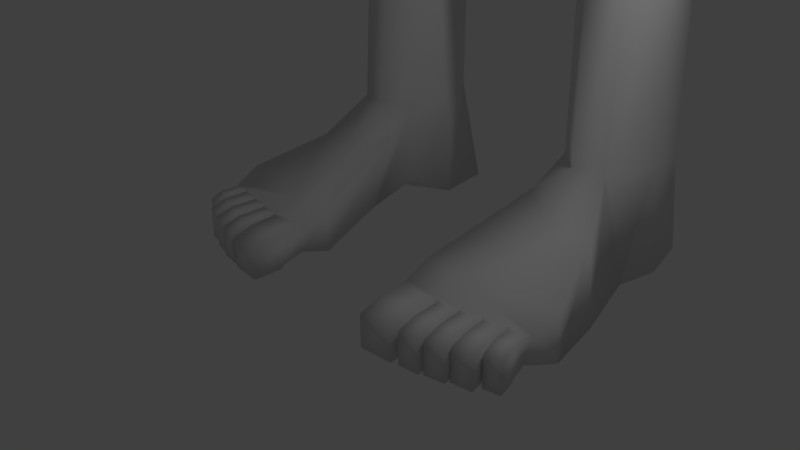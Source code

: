 # Source: FemaleOriginal.blend  (saved by Blender 2.78.0; exported with 4.5.12 LTS)
import bpy
from mathutils import Matrix  # noqa: F401  (used for matrix-valued properties, if any)

bpy.ops.wm.read_factory_settings(use_empty=True)
scene = bpy.context.scene
scene.name = 'Scene'

# ---- collections
col_collection_1 = bpy.data.collections.new('Collection 1'); scene.collection.children.link(col_collection_1)

# ---- materials (node trees are filled in below, after node groups)
mat_material = bpy.data.materials.new('Material')
mat_material.alpha_threshold = 0.0
mat_material.use_transparent_shadow = False
mat_material.roughness = 0.5
mat_material.line_color = (0.0, 0.0, 0.0, 1.0)

# ---- material node trees

# ---- world
world_world = bpy.data.worlds.new('World'); scene.world = world_world
world_world.color = (0.05088, 0.05088, 0.05088)
world_world.use_sun_shadow = False
world_world.sun_shadow_jitter_overblur = 0.0
world_world.cycles.sampling_method = 'MANUAL'

# ---- cameras
cam_camera = bpy.data.cameras.new('Camera')
cam_camera.clip_end = 100.0
cam_camera.lens = 35.0
cam_camera.sensor_width = 32.0
cam_camera.sensor_height = 18.0
cam_camera.ortho_scale = 7.314
cam_camera.dof.focus_distance = 0.0
cam_camera.dof.aperture_fstop = 128.0

# ---- lights
light_lamp = bpy.data.lights.new('Lamp', 'POINT')
light_lamp.transmission_factor = 0.0
light_lamp.cutoff_distance = 30.0
light_lamp.energy = 100.0
light_lamp.shadow_buffer_clip_start = 1.001
light_lamp.shadow_soft_size = 0.1
light_lamp.shadow_maximum_resolution = 0.006
light_lamp.use_absolute_resolution = True

# ---- meshes
me_cube = bpy.data.meshes.new('Cube')
me_cube.from_pydata([(1.032, 1.075, -0.9246), (0.9999, -1.005, -1.72), (1.0, 1.0, 1.0), (1.0, -1.0, 1.0), (1.202, 0.5127, -1.127), (1.256, -0.1076, -1.374), (1.135, -0.6042, -1.63), (0.4727, 1.272, -1.122), (0.0, 1.34, -1.19), (1.217, 1.215, -0.4505), (1.225, 1.225, -1.315e-13), (1.167, 1.167, 0.5246), (0.5246, -1.312, -2.225), (0.0, -1.37, -2.282), (1.167, -1.167, -0.9557), (1.225, -1.225, -0.1427), (1.167, -1.167, 0.521), (1.152, 0.5246, 1.167), (1.179, -7.516e-07, 1.225), (1.152, -0.5246, 1.167), (0.5246, 1.167, 1.167), (0.0, 1.225, 1.225), (0.5246, -1.167, 1.167), (0.0, -1.225, 1.225), (0.6247, 1.463, 0.6725), (0.0, 1.566, 0.724), (1.032, -0.167, -2.329), (0.6628, 1.6, -7.15e-14), (0.0, 1.732, -3.349e-14), (0.3481, 1.517, -2.077), (0.6283, 1.523, -0.6214), (0.0, 1.628, -0.6803), (0.9775, 0.5984, -2.081), (4.573, 0.374, -5.723), (0.3249, -0.1622, -2.865), (2.015, 1.72, -3.429), (1.996, 1.018, -3.161), (2.325, 0.4094, -3.429), (0.4743, 2.329, -3.033), (0.0, 2.439, -3.033), (1.741, 0.4895, -7.635), (0.6697, -0.6865, -3.476), (0.6247, -1.463, -1.326), (0.0, -1.566, -1.363), (4.923, 1.413, -5.573), (0.6628, -1.6, -0.1996), (0.0, -1.732, -0.1607), (0.5433, -0.1981, -3.134), (0.6247, -1.463, 0.6722), (0.0, -1.566, 0.724), (0.7746, 1.279, -1.879), (1.483, 0.6272, -0.6199), (1.476, -0.02921, -0.7311), (1.44, -0.6463, -0.9079), (1.567, 0.6628, -1.568e-13), (1.599, -3.166e-07, -1.728e-13), (1.567, -0.6628, -0.02864), (1.422, 0.6247, 0.6725), (1.433, -4.437e-07, 0.724), (1.422, -0.6247, 0.6725), (0.6725, 0.6247, 1.463), (0.724, -4.525e-07, 1.566), (0.6725, -0.6247, 1.463), (0.0, 0.6628, 1.6), (0.0, -2.275e-07, 1.732), (0.0, -0.6628, 1.6), (0.0, 1.598, -2.145), (0.0, 1.768, -2.811), (0.5636, 1.678, -2.771), (1.498, 1.279, -7.635), (4.524, 1.82, -5.757), (1.302, -0.206, -2.944), (0.6237, -0.1076, -1.908), (0.0, -0.1076, -2.014), (1.249, 0.6548, -2.813), (0.5717, -0.7426, -2.204), (0.0, -0.7863, -2.289), (1.034, 1.414, -2.651), (2.641, 1.57, -4.957), (2.82, 0.9858, -5.097), (2.737, 0.4094, -4.908), (0.4743, 2.329, -5.449), (0.0, 2.439, -5.449), (2.243, 0.4889, -9.231), (1.996, 1.546, -9.16), (1.035, -1.941, -5.296), (1.817, -0.137, -7.635), (0.4743, 1.557, -7.411), (0.0, 1.667, -7.411), (2.063, -0.1848, -9.396), (0.8303, 1.904, -8.991), (0.0, 1.755, -9.231), (2.291, 1.657, -11.35), (1.086, -1.473, -10.98), (0.6858, -1.416, -9.775), (0.0, -1.416, -9.775), (0.006408, 1.289, -12.14), (0.0, 1.357, -12.14), (0.01864, 0.4223, -12.14), (0.0, 0.4836, -12.14), (0.04849, -1.086, -12.14), (0.0, -1.299, -12.06), (0.0, -1.473, -10.54), (1.339, 1.849, -12.07), (0.0, 1.972, -12.07), (2.457, 0.4889, -10.11), (2.106, -0.1848, -10.41), (2.79, 1.221, -13.02), (1.502, -1.435, -13.02), (1.186, 1.838, -13.02), (0.1397, 0.7373, -13.02), (0.2705, -0.6185, -13.02), (2.071, 1.827, -13.02), (2.921, -0.1347, -13.02), (2.387, -1.235, -13.02), (2.49, 1.106, -16.49), (1.587, -0.8093, -16.49), (1.366, 1.55, -16.49), (0.9923, 0.7569, -16.49), (1.084, -0.2204, -16.49), (1.986, 1.695, -16.49), (2.581, 0.1283, -16.49), (2.207, -0.6648, -16.49), (2.49, 1.344, -18.35), (1.587, -0.4862, -18.35), (1.366, 1.789, -18.35), (0.9923, 1.08, -18.35), (1.084, 0.1027, -18.35), (1.986, 1.933, -18.35), (2.581, 0.4514, -18.35), (2.207, -0.3417, -18.35), (2.629, 1.56, -19.61), (1.548, -0.4868, -19.61), (1.283, 2.107, -19.61), (0.8351, 1.44, -19.61), (0.9449, 0.2377, -19.61), (2.026, 2.285, -19.61), (2.738, 0.6666, -19.61), (2.291, -0.3091, -19.61), (2.304, 0.9906, -22.09), (1.64, -0.1778, -22.09), (1.477, 1.262, -22.09), (1.202, 0.7778, -22.09), (1.27, 0.1815, -22.09), (1.933, 1.35, -22.09), (2.371, 0.3943, -22.09), (2.096, -0.0897, -22.09), (2.359, 1.091, -24.56), (1.716, -0.229, -24.56), (1.558, 1.354, -24.56), (1.292, 0.8848, -24.56), (1.357, 0.1194, -24.56), (2.0, 1.44, -24.56), (2.425, 0.513, -24.56), (2.158, -0.1436, -24.56), (1.552, -2.036, -25.47), (0.9629, -1.945, -25.47), (2.841, -1.773, -25.47), (1.552, -2.036, -26.13), (0.9633, -1.945, -26.13), (2.849, -1.769, -26.13), (1.716, 1.735, -26.06), (1.261, 1.468, -26.06), (2.319, 1.468, -26.06), (1.716, 0.687, -26.06), (1.132, 0.625, -26.06), (2.504, 0.7033, -26.06), (1.716, -0.1424, -25.87), (2.503, -0.1011, -25.94), (1.271, -0.03895, -25.71), (1.561, -2.356, -25.62), (2.761, -2.152, -25.62), (0.9879, -2.319, -25.62), (1.561, -2.356, -26.01), (2.761, -2.152, -26.01), (0.9879, -2.319, -26.01), (0.0, 1.902, -6.65), (0.6846, -1.275, -6.258), (0.4743, 1.797, -6.617), (-0.0003524, -1.26, -6.164), (2.085, 1.37, -6.476), (2.293, 0.7141, -6.322), (2.28, 0.1394, -6.088), (0.0, 1.667, -8.118), (0.4743, 1.557, -8.118), (0.6858, -1.416, -9.147), (0.0, -1.416, -9.147), (1.498, 1.279, -8.451), (1.741, 0.4895, -8.451), (1.817, -0.137, -8.451), (2.434, 1.669, -3.429), (2.559, 1.018, -3.237), (2.88, 0.4094, -3.429), (2.88, 0.4094, -4.908), (2.829, 1.018, -5.024), (2.666, 1.537, -4.908), (3.334, 1.783, -3.472), (3.379, 1.264, -3.205), (3.495, 0.6557, -3.322), (4.474, 0.6557, -4.521), (4.512, 1.264, -4.418), (4.313, 1.783, -4.439), (3.589, 0.519, -4.636), (2.963, 1.75, -3.448), (3.399, 1.647, -4.699), (3.154, 0.519, -3.322), (3.074, 1.127, -3.234), (4.648, 1.369, -5.097), (3.061, 1.322, -5.08), (3.078, 0.8411, -5.071), (3.485, 0.515, -5.115), (4.314, 1.695, -5.213), (4.666, 0.888, -5.088), (4.356, 0.5345, -5.191), (3.334, 1.675, -5.168), (6.982, 1.01, -10.87), (5.474, 1.329, -6.79), (4.451, 1.282, -7.337), (4.466, 0.801, -7.325), (4.777, 0.4749, -7.156), (5.163, 1.655, -6.959), (5.49, 0.8479, -6.778), (5.201, 0.4944, -6.93), (4.739, 1.635, -7.185), (5.549, 1.328, -6.931), (4.526, 1.281, -7.478), (4.541, 0.8001, -7.466), (4.852, 0.4741, -7.297), (5.238, 1.654, -7.1), (5.565, 0.8471, -6.919), (5.276, 0.4935, -7.071), (4.814, 1.634, -7.326), (5.945, 1.362, -7.496), (4.773, 1.308, -8.122), (4.791, 0.7575, -8.109), (5.146, 0.384, -7.915), (5.589, 1.735, -7.689), (5.963, 0.8112, -7.482), (5.632, 0.4063, -7.656), (5.103, 1.713, -7.948), (7.087, 0.3448, -10.4), (6.761, 1.144, -9.694), (6.23, 1.12, -9.978), (6.238, 0.8707, -9.972), (6.399, 0.7015, -9.884), (6.599, 1.314, -9.782), (6.769, 0.8951, -9.688), (6.619, 0.7116, -9.767), (6.379, 1.304, -9.899), (6.867, 1.143, -9.894), (6.336, 1.119, -10.18), (6.344, 0.8695, -10.17), (6.505, 0.7003, -10.08), (6.706, 1.312, -9.982), (6.875, 0.8939, -9.888), (6.725, 0.7104, -9.967), (6.486, 1.302, -10.1), (6.89, 1.138, -10.03), (6.359, 1.114, -10.31), (6.367, 0.8647, -10.31), (6.528, 0.6954, -10.22), (6.729, 1.308, -10.12), (6.848, 0.889, -10.1), (6.748, 0.7055, -10.1), (6.509, 1.298, -10.23), (7.254, 1.138, -10.73), (6.723, 1.148, -10.81), (6.731, 0.8644, -10.8), (6.891, 0.6609, -10.71), (7.093, 1.341, -10.82), (7.261, 0.8544, -10.72), (7.085, 0.7083, -10.81), (6.886, 1.288, -10.93), (6.867, 0.3347, -10.51), (7.187, 0.5282, -10.4), (7.407, 0.5263, -10.64), (7.257, 0.3428, -10.72), (7.037, 0.3327, -10.63), (6.571, 1.492, -10.9), (6.397, 1.494, -10.77), (6.547, 1.678, -10.69), (6.721, 1.676, -11.02), (6.767, 1.688, -10.58), (6.941, 1.686, -10.9), (7.116, 0.742, -10.85), (7.029, 0.9966, -10.9), (7.258, 1.105, -10.78), (7.265, 0.8653, -10.77), (7.014, 1.038, -10.91), (6.934, 1.273, -10.95), (7.109, 1.318, -10.86), (7.244, 1.146, -10.79), (7.133, 0.6921, -10.84), (7.281, 0.8154, -10.76), (7.404, 0.5385, -10.69), (7.278, 0.3837, -10.76), (7.086, 1.365, -10.87), (6.912, 1.32, -10.97), (6.772, 1.647, -11.05), (6.958, 1.656, -10.95), (7.57, 0.9831, -11.91), (7.657, 0.7285, -11.86), (7.8, 1.091, -11.79), (7.806, 0.8518, -11.78), (7.475, 1.26, -11.96), (7.556, 1.025, -11.92), (7.65, 1.304, -11.87), (7.785, 1.133, -11.79), (7.712, 0.8047, -11.56), (7.563, 0.6813, -11.64), (7.835, 0.5278, -11.49), (7.708, 0.3729, -11.56), (7.342, 1.31, -11.77), (7.517, 1.354, -11.68), (7.202, 1.637, -11.85), (7.388, 1.645, -11.75), (2.441, 1.789, -4.61), (0.5515, 2.585, -4.924), (0.9502, -1.696, -4.702), (2.816, 0.1839, -4.598), (6.768, -0.2931, -10.17), (6.62, -0.2931, -10.25), (6.996, -0.2931, -10.37), (6.847, -0.2931, -10.45), (7.568, 0.8115, -10.97), (7.539, 0.8122, -10.91), (7.711, 0.8079, -11.23), (7.682, 0.8086, -11.18), (7.534, 0.6853, -11.26), (7.563, 0.6845, -11.31), (7.39, 0.6888, -10.99), (7.419, 0.6881, -11.04), (7.691, 0.5346, -10.9), (7.662, 0.5353, -10.84), (7.834, 0.531, -11.16), (7.805, 0.5317, -11.11), (7.564, 0.3798, -10.96), (7.535, 0.3805, -10.91), (7.707, 0.3762, -11.23), (7.679, 0.3769, -11.18), (7.582, 0.8606, -11.03), (7.553, 0.8614, -10.98), (7.762, 0.8561, -11.37), (7.734, 0.8569, -11.32), (7.727, 1.096, -11.32), (7.756, 1.096, -11.38), (7.547, 1.101, -10.99), (7.576, 1.1, -11.04), (7.433, 0.7373, -11.11), (7.405, 0.738, -11.06), (7.614, 0.7328, -11.45), (7.585, 0.7335, -11.4), (7.346, 0.9919, -11.16), (7.317, 0.9926, -11.11), (7.526, 0.9874, -11.5), (7.498, 0.9881, -11.45), (7.419, 1.313, -11.11), (7.391, 1.314, -11.06), (7.6, 1.309, -11.45), (7.571, 1.309, -11.39), (7.396, 1.265, -11.49), (7.425, 1.264, -11.54), (7.216, 1.269, -11.15), (7.245, 1.268, -11.21), (7.555, 1.142, -11.04), (7.526, 1.143, -10.98), (7.735, 1.137, -11.37), (7.707, 1.138, -11.32), (7.325, 1.034, -11.16), (7.296, 1.034, -11.11), (7.506, 1.029, -11.5), (7.477, 1.03, -11.44), (7.199, 1.316, -11.17), (7.17, 1.317, -11.12), (7.342, 1.313, -11.44), (7.313, 1.314, -11.39), (7.488, 1.358, -11.29), (7.517, 1.358, -11.35), (7.345, 1.362, -11.03), (7.373, 1.361, -11.08), (7.059, 1.643, -11.25), (7.031, 1.644, -11.2), (7.203, 1.64, -11.52), (7.174, 1.641, -11.47), (7.245, 1.652, -11.15), (7.216, 1.653, -11.1), (7.388, 1.648, -11.42), (7.359, 1.649, -11.37), (6.81, 0.05589, -10.05), (6.808, 0.1781, -10.04), (6.652, 0.1781, -10.12), (6.662, 0.05589, -10.12), (7.062, 0.1774, -10.25), (7.038, 0.05589, -10.25), (6.89, 0.05589, -10.32), (6.895, 0.1772, -10.34), (0.0, 2.7, -4.921), (4.029, 0.3496, -5.969), (2.788, 0.2127, -4.585), (2.515, 1.676, -4.626), (4.263, 0.4917, -3.901), (4.442, 1.316, -3.86), (4.092, 1.879, -4.037), (3.547, 0.2574, -4.342), (3.261, 1.909, -4.44), (2.81, 1.236, -14.81), (2.086, 1.831, -14.81), (2.933, -0.03321, -14.81), (1.16, 1.838, -14.81), (0.282, 0.7803, -14.81), (1.487, -1.293, -14.83), (2.413, -1.09, -14.82), (0.4056, -0.4891, -14.82), (2.207, -0.8794, -17.11), (2.207, -0.7717, -17.73), (2.581, 0.3437, -17.73), (2.581, 0.236, -17.11), (0.9923, 0.8646, -17.11), (0.9923, 0.9723, -17.73), (1.084, -0.3272, -17.73), (1.084, -0.4349, -17.11), (1.587, -0.9162, -17.73), (1.587, -1.024, -17.11), (2.49, 0.9059, -17.11), (2.49, 1.014, -17.73), (1.986, 1.602, -17.73), (1.986, 1.495, -17.11), (1.366, 1.458, -17.73), (1.366, 1.35, -17.11), (1.34, 2.472, -9.593), (0.2992, 2.658, -9.593), (0.02184, 2.732, -9.593), (1.584, 2.472, -10.77), (0.8571, 2.791, -11.17), (0.02184, 2.868, -11.37), (0.0, -1.171, -6.264), (0.0, -1.247, -7.356), (1.647, -0.3495, -7.668), (0.731, -1.247, -7.356), (0.724, -1.391, -8.955), (2.025, -0.1238, -6.307), (0.731, -1.171, -6.393), (0.0, -1.391, -8.955), (1.647, -0.3495, -8.34), (0.0, 2.154, -6.138), (0.7132, -1.377, -6.031), (0.4801, 2.047, -6.118), (2.385, 1.456, -5.804), (2.579, 0.847, -5.768), (2.555, 0.2464, -5.582), (0.0, -0.07509, -2.976), (0.1867, -0.1622, -2.865), (0.0, -0.0205, -2.014), (0.2461, -0.1981, -3.134), (0.1999, -1.57, -5.357), (0.3143, -1.459, -5.893), (0.2331, -0.7821, -3.455), (0.0, -0.7651, -3.518), (0.2226, -0.1076, -1.908), (0.0, -0.111, -3.177), (0.0, -1.357, -5.793), (0.0, -1.325, -5.338), (3.61, 1.355, -6.167), (3.63, 0.7562, -6.153), (4.943, 0.8149, -5.559), (3.98, 1.796, -6.003), (1.441, 1.894, -12.23), (0.1087, 1.384, -12.29), (0.09633, 0.4709, -12.56), (0.1346, -1.03, -12.56), (2.288, -0.3572, -10.86), (2.592, 0.3909, -10.56), (1.323, -1.489, -11.47), (2.678, 1.329, -11.72), (1.856, -0.802, -25.11), (1.309, -0.4307, -24.9), (2.432, -0.7273, -25.11), (1.856, -0.8558, -25.99), (2.765, -1.061, -26.02), (1.373, -0.7264, -25.99), (1.861, -2.317, -26.01), (1.86, -2.316, -25.62), (2.16, -2.258, -26.01), (2.162, -2.257, -25.62), (2.464, -2.204, -26.01), (2.466, -2.201, -25.62), (1.54, -2.409, -25.63), (1.002, -2.375, -25.63), (1.002, -2.375, -26.0), (1.54, -2.409, -26.0), (2.715, -2.208, -25.63), (2.483, -2.253, -25.63), (2.481, -2.256, -26.0), (2.715, -2.208, -26.0), (1.856, -2.373, -26.0), (1.856, -2.372, -25.63), (1.577, -2.409, -25.63), (1.577, -2.409, -26.0), (2.159, -2.314, -26.0), (2.16, -2.313, -25.63), (1.879, -2.368, -25.63), (1.88, -2.369, -26.0), (2.461, -2.26, -26.0), (2.463, -2.257, -25.63), (2.181, -2.309, -25.63), (2.179, -2.31, -26.0), (1.057, -3.11, -25.72), (1.521, -3.075, -25.72), (1.057, -3.11, -26.17), (1.521, -3.075, -26.17), (2.535, -2.677, -25.72), (2.767, -2.632, -25.72), (2.533, -2.68, -26.17), (2.767, -2.632, -26.17), (1.89, -3.002, -25.72), (1.891, -3.003, -26.17), (1.611, -3.039, -25.72), (1.611, -3.039, -26.17), (2.211, -2.909, -25.72), (2.209, -2.91, -26.17), (1.93, -2.964, -25.72), (1.93, -2.965, -26.17), (2.51, -2.798, -25.72), (2.509, -2.801, -26.17), (2.228, -2.85, -25.72), (2.226, -2.851, -26.17), (0.9999, -2.657, -25.64), (0.9967, -2.732, -25.64), (1.533, -2.691, -25.64), (1.529, -2.766, -25.64), (0.9967, -2.732, -26.13), (0.9999, -2.657, -26.08), (1.529, -2.766, -26.13), (1.533, -2.691, -26.08), (1.875, -2.741, -25.64), (1.869, -2.666, -25.64), (1.87, -2.667, -26.08), (1.876, -2.742, -26.13), (1.597, -2.778, -25.64), (1.59, -2.703, -25.64), (1.597, -2.778, -26.13), (1.59, -2.703, -26.08), (2.19, -2.667, -25.64), (2.18, -2.593, -25.64), (2.179, -2.594, -26.08), (2.188, -2.669, -26.13), (1.909, -2.722, -25.64), (1.899, -2.648, -25.64), (1.909, -2.723, -26.13), (1.9, -2.649, -26.08), (2.491, -2.576, -25.64), (2.48, -2.501, -25.64), (2.478, -2.504, -26.08), (2.489, -2.579, -26.13), (2.208, -2.628, -25.64), (2.197, -2.554, -25.64), (2.206, -2.629, -26.13), (2.195, -2.555, -26.08), (2.501, -2.435, -25.64), (2.515, -2.509, -25.64), (2.733, -2.39, -25.64), (2.747, -2.464, -25.64), (2.513, -2.512, -26.13), (2.499, -2.438, -26.08), (2.747, -2.464, -26.13), (2.733, -2.39, -26.08), (2.403, -0.5915, -5.189), (2.048, -0.589, -5.918), (1.742, -0.6276, -6.233), (2.227, -0.8473, -4.647), (1.549, -1.644, -4.743), (1.861, -1.704, -5.292), (1.433, -0.9831, -6.16), (0.4534, -1.633, -5.03), (0.496, -1.712, -5.364), (0.4514, -0.7404, -3.466), (1.497, -0.2124, -3.452), (1.083, -0.4496, -3.464), (2.369, -0.6365, -5.598), (1.766, -1.518, -5.849), (0.9947, -1.8, -5.808), (0.4051, -1.586, -5.646), (2.656, 0.3279, -5.245), (2.505, 0.2967, -4.013), (1.737, -0.4399, -4.021), (1.251, -0.8874, -4.063), (0.7974, -1.105, -4.089), (0.4399, -1.133, -4.248), (0.1823, -1.057, -4.406)], [], [(59, 19, 3, 16), (2, 11, 24, 20), (20, 24, 25, 21), (11, 10, 27, 24), (24, 27, 28, 25), (10, 9, 30, 27), (27, 30, 31, 28), (9, 0, 7, 30), (30, 7, 8, 31), (1, 14, 42, 12), (12, 42, 43, 13), (7, 0, 50, 29), (14, 15, 45, 42), (42, 45, 46, 43), (5, 72, 34, 26), (15, 16, 48, 45), (45, 48, 49, 46), (0, 4, 32, 50), (16, 3, 22, 48), (48, 22, 23, 49), (8, 7, 29, 66), (6, 53, 14, 1), (53, 56, 15, 14), (56, 59, 16, 15), (0, 9, 51, 4), (4, 51, 52, 5), (5, 52, 53, 6), (9, 10, 54, 51), (51, 54, 55, 52), (52, 55, 56, 53), (10, 11, 57, 54), (54, 57, 58, 55), (55, 58, 59, 56), (11, 2, 17, 57), (57, 17, 18, 58), (58, 18, 19, 59), (19, 62, 22, 3), (62, 65, 23, 22), (587, 575, 456, 588), (2, 20, 60, 17), (17, 60, 61, 18), (18, 61, 62, 19), (20, 21, 63, 60), (60, 63, 64, 61), (61, 64, 65, 62), (4, 5, 26, 32), (77, 74, 36, 35), (67, 68, 38, 39), (396, 317, 81, 82), (35, 36, 191, 190), (570, 318, 85, 571), (317, 316, 78, 81), (29, 50, 77, 68), (26, 34, 47, 71), (50, 32, 74, 77), (66, 29, 68, 67), (71, 47, 41, 577, 576, 37), (32, 26, 71, 74), (74, 71, 37, 36), (5, 6, 75, 72), (72, 75, 76, 73), (72, 73, 452, 458), (6, 1, 12, 75), (75, 12, 13, 76), (68, 77, 35, 38), (176, 178, 87, 88), (86, 182, 440, 437), (180, 181, 40, 69), (178, 180, 69, 87), (41, 47, 453, 456, 575), (79, 78, 195, 194), (188, 189, 89, 83), (183, 184, 90, 91), (185, 186, 95, 94), (187, 188, 83, 84), (181, 182, 86, 40), (189, 86, 437, 443), (469, 468, 110, 111), (104, 103, 96, 97), (467, 466, 112, 109), (93, 102, 101, 100), (189, 185, 94, 89), (184, 187, 84, 90), (96, 98, 99, 97), (98, 100, 101, 99), (104, 91, 431, 434), (93, 106, 89, 94), (84, 83, 105, 92), (83, 89, 106, 105), (94, 95, 102, 93), (91, 90, 430, 431), (471, 470, 114, 113), (468, 467, 109, 110), (470, 472, 108, 114), (473, 471, 113, 107), (466, 473, 107, 112), (472, 469, 111, 108), (406, 405, 115, 120), (405, 407, 121, 115), (408, 406, 120, 117), (409, 408, 117, 118), (411, 410, 116, 122), (407, 411, 122, 121), (412, 409, 118, 119), (410, 412, 119, 116), (415, 414, 130, 129), (419, 418, 126, 127), (421, 419, 127, 124), (425, 424, 123, 128), (424, 415, 129, 123), (427, 425, 128, 125), (418, 427, 125, 126), (414, 421, 124, 130), (130, 124, 132, 138), (129, 130, 138, 137), (127, 126, 134, 135), (124, 127, 135, 132), (128, 123, 131, 136), (123, 129, 137, 131), (125, 128, 136, 133), (126, 125, 133, 134), (131, 137, 145, 139), (133, 136, 144, 141), (134, 133, 141, 142), (138, 132, 140, 146), (137, 138, 146, 145), (135, 134, 142, 143), (132, 135, 143, 140), (136, 131, 139, 144), (140, 143, 151, 148), (144, 139, 147, 152), (139, 145, 153, 147), (141, 144, 152, 149), (142, 141, 149, 150), (146, 140, 148, 154), (145, 146, 154, 153), (143, 142, 150, 151), (474, 475, 156, 155), (476, 474, 155, 157), (156, 159, 175, 172), (155, 156, 172, 170), (164, 165, 162, 161), (166, 164, 161, 163), (147, 163, 161, 152), (152, 161, 162, 149), (168, 167, 164, 166), (167, 169, 165, 164), (477, 479, 169, 167), (478, 477, 167, 168), (478, 168, 154, 476), (168, 166, 153, 154), (166, 163, 147, 153), (149, 162, 165, 150), (150, 165, 169, 151), (475, 479, 159, 156), (523, 522, 524, 525), (519, 518, 520, 521), (159, 158, 173, 175), (157, 155, 170, 481, 483, 485, 171), (160, 157, 171, 174), (158, 160, 174, 484, 482, 480, 173), (567, 572, 445, 177, 568), (448, 449, 182, 181), (446, 447, 180, 178), (447, 448, 181, 180), (444, 446, 178, 176), (87, 69, 187, 184), (185, 189, 443, 439), (69, 40, 188, 187), (186, 185, 439, 442), (88, 87, 184, 183), (40, 86, 189, 188), (404, 203, 196, 402), (201, 200, 207, 211), (80, 79, 194, 193), (36, 37, 192, 191), (319, 80, 193, 398), (316, 35, 190, 399), (402, 401, 200, 201), (401, 400, 199, 200), (403, 202, 199, 400), (203, 206, 197, 196), (193, 194, 209, 210), (206, 205, 198, 197), (191, 192, 205, 206), (202, 193, 210, 213), (190, 191, 206, 203), (398, 193, 202, 403), (195, 204, 214, 208), (399, 190, 203, 404), (464, 33, 222, 221), (463, 462, 217, 218), (70, 44, 216, 220), (33, 397, 219, 222), (200, 199, 212, 207), (204, 201, 211, 214), (194, 195, 208, 209), (199, 202, 213, 212), (220, 216, 224, 228), (222, 219, 227, 230), (223, 220, 228, 231), (219, 218, 226, 227), (462, 465, 223, 217), (44, 464, 221, 216), (397, 463, 218, 219), (465, 70, 220, 223), (227, 226, 234, 235), (224, 229, 237, 232), (225, 231, 239, 233), (229, 230, 238, 237), (218, 217, 225, 226), (221, 222, 230, 229), (217, 223, 231, 225), (216, 221, 229, 224), (233, 239, 248, 242), (237, 238, 247, 246), (234, 233, 242, 243), (236, 232, 241, 245), (231, 228, 236, 239), (230, 227, 235, 238), (228, 224, 232, 236), (226, 225, 233, 234), (243, 242, 250, 251), (245, 241, 249, 253), (247, 244, 252, 255), (248, 245, 253, 256), (232, 237, 246, 241), (235, 234, 243, 244), (239, 236, 245, 248), (238, 235, 244, 247), (255, 252, 260, 263), (256, 253, 261, 264), (252, 251, 259, 260), (249, 254, 262, 257), (246, 247, 255, 254), (242, 248, 256, 250), (241, 246, 254, 249), (244, 243, 251, 252), (260, 259, 267, 268), (257, 262, 270, 265), (266, 258, 279, 278), (268, 271, 276, 277), (253, 249, 257, 261), (251, 250, 258, 259), (254, 255, 263, 262), (250, 256, 264, 258), (267, 266, 272, 215), (268, 267, 215, 271), (258, 264, 280, 279), (270, 262, 274, 275), (261, 257, 265, 269), (259, 258, 266, 267), (274, 240, 276, 275), (240, 273, 277, 276), (260, 268, 277, 273), (262, 263, 240, 274), (394, 393, 322, 323), (279, 280, 281, 278), (280, 282, 283, 281), (272, 266, 278, 281), (261, 269, 283, 282), (264, 261, 282, 280), (342, 350, 301, 303), (215, 285, 284, 271), (265, 286, 285, 215), (270, 287, 286, 265), (271, 284, 287, 270), (374, 382, 314, 312), (272, 289, 288, 215), (269, 290, 289, 272), (265, 291, 290, 269), (215, 288, 291, 265), (358, 366, 307, 306), (270, 293, 292, 271), (275, 294, 293, 270), (276, 295, 294, 275), (271, 292, 295, 276), (326, 334, 310, 308), (272, 297, 296, 269), (281, 298, 297, 272), (283, 299, 298, 281), (269, 296, 299, 283), (301, 300, 302, 303), (305, 304, 306, 307), (309, 308, 310, 311), (313, 312, 314, 315), (338, 329, 309, 311), (370, 361, 304, 305), (386, 377, 313, 315), (354, 345, 302, 300), (287, 284, 349, 341), (297, 298, 381, 373), (336, 331, 328, 339), (384, 379, 376, 387), (290, 291, 365, 357), (368, 363, 360, 371), (352, 347, 344, 355), (294, 295, 337, 333), (295, 292, 330, 337), (332, 336, 339, 335), (334, 338, 311, 310), (331, 324, 327, 328), (292, 293, 325, 330), (329, 326, 308, 309), (324, 332, 335, 327), (284, 285, 353, 349), (285, 286, 346, 353), (348, 352, 355, 351), (350, 354, 300, 301), (347, 340, 343, 344), (286, 287, 341, 346), (345, 342, 303, 302), (340, 348, 351, 343), (291, 288, 369, 365), (288, 289, 362, 369), (364, 368, 371, 367), (366, 370, 305, 307), (363, 356, 359, 360), (289, 290, 357, 362), (361, 358, 306, 304), (356, 364, 367, 359), (298, 299, 385, 381), (299, 296, 378, 385), (380, 384, 387, 383), (382, 386, 315, 314), (379, 372, 375, 376), (296, 297, 373, 378), (377, 374, 312, 313), (372, 380, 383, 375), (260, 273, 395, 390), (263, 260, 390, 389), (273, 240, 392, 395), (393, 388, 320, 322), (320, 321, 323, 322), (240, 263, 389, 392), (391, 394, 323, 321), (195, 399, 404, 204), (331, 336, 337, 330), (329, 338, 339, 328), (336, 332, 333, 337), (338, 334, 335, 339), (332, 324, 325, 333), (334, 326, 327, 335), (324, 331, 330, 325), (326, 329, 328, 327), (347, 352, 353, 346), (345, 354, 355, 344), (352, 348, 349, 353), (354, 350, 351, 355), (348, 340, 341, 349), (350, 342, 343, 351), (340, 347, 346, 341), (342, 345, 344, 343), (363, 368, 369, 362), (361, 370, 371, 360), (368, 364, 365, 369), (370, 366, 367, 371), (364, 356, 357, 365), (366, 358, 359, 367), (356, 363, 362, 357), (358, 361, 360, 359), (379, 384, 385, 378), (377, 386, 387, 376), (384, 380, 381, 385), (386, 382, 383, 387), (380, 372, 373, 381), (382, 374, 375, 383), (372, 379, 378, 373), (374, 377, 376, 375), (293, 294, 333, 325), (389, 390, 391, 388), (393, 394, 395, 392), (394, 391, 390, 395), (388, 393, 392, 389), (388, 391, 321, 320), (192, 398, 403, 205), (205, 403, 400, 198), (197, 198, 400, 401), (196, 197, 401, 402), (78, 316, 399, 195), (37, 583, 319, 398, 192), (204, 404, 402, 201), (47, 34, 451, 453), (38, 35, 316, 317), (585, 577, 41, 586), (39, 38, 317, 396), (108, 111, 412, 410), (111, 110, 409, 412), (113, 114, 411, 407), (114, 108, 410, 411), (110, 109, 408, 409), (109, 112, 406, 408), (107, 113, 407, 405), (112, 107, 405, 406), (122, 116, 422, 413), (413, 422, 421, 414), (118, 117, 428, 417), (417, 428, 427, 418), (117, 120, 426, 428), (428, 426, 425, 427), (115, 121, 416, 423), (423, 416, 415, 424), (120, 115, 423, 426), (426, 423, 424, 425), (116, 119, 420, 422), (422, 420, 419, 421), (119, 118, 417, 420), (420, 417, 418, 419), (121, 122, 413, 416), (416, 413, 414, 415), (430, 429, 432, 433), (431, 430, 433, 434), (84, 92, 432, 429), (103, 104, 434, 433), (92, 103, 433, 432), (90, 84, 429, 430), (441, 435, 436, 438), (440, 441, 438, 437), (437, 438, 439, 443), (438, 436, 442, 439), (177, 179, 435, 441), (182, 568, 177, 441, 440), (82, 81, 446, 444), (455, 460, 179, 177, 445), (78, 79, 448, 447), (81, 78, 447, 446), (79, 80, 582, 449, 448), (579, 580, 445, 572), (458, 452, 450, 451), (451, 450, 459, 453), (453, 459, 457, 456), (454, 461, 460, 455), (456, 457, 461, 454, 588), (574, 573, 454), (34, 72, 458, 451), (214, 211, 70, 465), (210, 209, 463, 397), (207, 212, 464, 44), (208, 214, 465, 462), (213, 210, 397, 33), (211, 207, 44, 70), (209, 208, 462, 463), (212, 213, 33, 464), (93, 100, 469, 472), (103, 92, 473, 466), (92, 105, 471, 473), (106, 93, 472, 470), (98, 96, 467, 468), (105, 106, 470, 471), (96, 103, 466, 467), (100, 98, 468, 469), (151, 169, 479, 475), (160, 478, 476, 157), (160, 158, 477, 478), (158, 159, 479, 477), (154, 148, 474, 476), (148, 151, 475, 474), (515, 514, 516, 517), (511, 510, 512, 513), (507, 506, 508, 509), (564, 561, 511, 513), (172, 487, 486, 170), (175, 488, 487, 172), (173, 489, 488, 175), (170, 486, 489, 173), (495, 496, 539, 535), (485, 491, 490, 171), (484, 492, 491, 485), (174, 493, 492, 484), (171, 490, 493, 174), (532, 529, 507, 509), (481, 495, 494, 480), (170, 496, 495, 481), (173, 497, 496, 170), (480, 494, 497, 173), (491, 492, 563, 558), (483, 499, 498, 482), (481, 500, 499, 483), (480, 501, 500, 481), (482, 498, 501, 480), (487, 488, 531, 526), (485, 503, 502, 484), (483, 504, 503, 485), (482, 505, 504, 483), (484, 502, 505, 482), (499, 500, 547, 543), (537, 534, 514, 515), (494, 495, 535, 536), (503, 504, 555, 551), (498, 499, 543, 544), (489, 486, 528, 533), (545, 542, 518, 519), (502, 503, 551, 552), (493, 490, 560, 565), (553, 550, 522, 523), (497, 494, 536, 541), (561, 559, 510, 511), (501, 498, 544, 549), (505, 502, 552, 557), (488, 489, 533, 531), (530, 532, 509, 508), (527, 530, 508, 506), (486, 487, 526, 528), (496, 497, 541, 539), (538, 540, 517, 516), (534, 538, 516, 514), (540, 537, 515, 517), (500, 501, 549, 547), (546, 548, 521, 520), (542, 546, 520, 518), (548, 545, 519, 521), (504, 505, 557, 555), (554, 556, 525, 524), (550, 554, 524, 522), (556, 553, 523, 525), (492, 493, 565, 563), (562, 564, 513, 512), (559, 562, 512, 510), (490, 491, 558, 560), (529, 532, 533, 528), (532, 530, 531, 533), (527, 529, 528, 526), (530, 527, 526, 531), (537, 540, 541, 536), (540, 538, 539, 541), (538, 534, 535, 539), (534, 537, 536, 535), (545, 548, 549, 544), (548, 546, 547, 549), (546, 542, 543, 547), (542, 545, 544, 543), (553, 556, 557, 552), (556, 554, 555, 557), (554, 550, 551, 555), (550, 553, 552, 551), (561, 564, 565, 560), (564, 562, 563, 565), (559, 561, 560, 558), (562, 559, 558, 563), (529, 527, 506, 507), (582, 578, 567, 449), (449, 567, 568, 182), (319, 569, 566, 80), (569, 570, 571, 566), (578, 579, 572, 567), (580, 581, 455, 445), (85, 318, 573, 574), (586, 41, 575, 587), (584, 585, 570, 569), (583, 584, 569, 319), (80, 566, 578, 582), (566, 571, 579, 578), (571, 85, 580, 579), (85, 574, 581, 580), (581, 574, 454, 455), (573, 587, 588, 454), (318, 586, 587, 573), (570, 585, 586, 318), (576, 577, 585, 584), (37, 576, 584, 583)])
me_cube.polygons.foreach_set('use_smooth', [1, 1, 1, 1, 1, 1, 1, 1, 1, 1, 1, 1, 1, 1, 1, 1, 1, 1, 1, 1, 1, 1, 1, 1, 1, 1, 1, 1, 1, 1, 1, 1, 1, 1, 1, 1, 1, 1, 1, 1, 1, 1, 1, 1, 1, 1, 1, 1, 1, 1, 1, 1, 1, 1, 1, 1, 1, 1, 1, 1, 1, 1, 1, 1, 1, 1, 1, 1, 1, 1, 1, 1, 1, 1, 1, 1, 1, 1, 1, 1, 1, 1, 1, 1, 1, 1, 1, 1, 1, 1, 1, 1, 1, 1, 1, 1, 1, 1, 1, 1, 1, 1, 1, 1, 1, 1, 1, 1, 1, 1, 1, 1, 1, 1, 1, 1, 1, 1, 1, 1, 1, 1, 1, 1, 1, 1, 1, 1, 1, 1, 1, 1, 1, 1, 1, 1, 1, 1, 1, 1, 1, 1, 1, 1, 1, 1, 1, 1, 1, 1, 1, 1, 1, 1, 1, 1, 1, 1, 1, 1, 1, 1, 1, 1, 1, 1, 1, 1, 1, 1, 1, 1, 1, 1, 1, 1, 1, 1, 1, 1, 1, 1, 1, 1, 1, 1, 1, 1, 1, 1, 1, 1, 1, 1, 1, 1, 1, 1, 1, 1, 1, 1, 1, 1, 1, 1, 1, 1, 1, 1, 1, 1, 1, 1, 1, 1, 1, 1, 1, 1, 1, 1, 1, 1, 1, 1, 1, 1, 1, 1, 1, 1, 1, 1, 1, 1, 1, 1, 1, 1, 1, 1, 1, 1, 1, 1, 1, 1, 1, 1, 1, 1, 1, 1, 1, 1, 1, 1, 1, 1, 1, 1, 1, 1, 1, 1, 1, 1, 1, 1, 1, 1, 1, 1, 1, 1, 1, 1, 1, 1, 1, 1, 1, 1, 1, 1, 1, 1, 1, 1, 1, 1, 1, 1, 1, 1, 1, 1, 1, 1, 1, 1, 1, 1, 1, 1, 1, 1, 1, 1, 1, 1, 1, 1, 1, 1, 1, 1, 1, 1, 1, 1, 1, 1, 1, 1, 1, 1, 1, 1, 1, 1, 1, 1, 1, 1, 1, 1, 1, 1, 1, 1, 1, 1, 1, 1, 1, 1, 1, 1, 1, 1, 1, 1, 1, 1, 1, 1, 1, 1, 1, 1, 1, 1, 1, 1, 1, 1, 1, 1, 1, 1, 1, 1, 1, 1, 1, 1, 1, 1, 1, 1, 1, 1, 1, 1, 1, 1, 1, 1, 1, 1, 1, 1, 1, 1, 1, 1, 1, 1, 1, 1, 1, 1, 1, 1, 1, 1, 1, 1, 0, 0, 1, 1, 1, 1, 1, 1, 1, 1, 1, 1, 1, 1, 1, 1, 1, 1, 1, 1, 1, 1, 1, 1, 1, 1, 1, 1, 1, 1, 1, 1, 1, 1, 1, 1, 1, 1, 1, 1, 1, 1, 1, 1, 1, 1, 1, 1, 1, 1, 1, 1, 1, 1, 1, 1, 1, 1, 1, 1, 1, 1, 1, 1, 1, 1, 1, 1, 1, 1, 1, 1, 1, 1, 1, 1, 1, 1, 1, 1, 1, 1, 1, 1, 1, 1, 1, 1, 1, 1, 1, 1, 1, 1, 1, 1, 1, 1, 1, 1, 1, 1, 1, 1, 1, 1, 1, 1, 1, 1, 1, 1, 1, 1, 1, 1, 1, 1, 1, 1, 1, 1, 1, 1, 1, 1, 1, 1, 1, 1, 1, 1, 1, 1, 1, 1, 1, 1, 1, 1, 1, 1, 1, 1, 1, 1, 1, 1, 1, 1])
me_cube.materials.append(mat_material)
me_cube.use_remesh_preserve_volume = False
me_cube.use_remesh_preserve_attributes = False
me_cube.use_mirror_vertex_groups = False
me_cube.update()
arm_armature_001 = bpy.data.armatures.new('Armature.001')  # bones are not reproduced

# ---- objects
ob_lamp = bpy.data.objects.new('Lamp', light_lamp)
ob_camera = bpy.data.objects.new('Camera', cam_camera)
ob_metarig_001 = bpy.data.objects.new('metarig.001', arm_armature_001)
ob_cube = bpy.data.objects.new('Cube', me_cube)

# ---- transforms, parenting, visibility, modifiers, constraints
ob_lamp.location = (4.076, 1.005, 5.904)
ob_lamp.rotation_euler = (0.6503, 0.05522, 1.866)
ob_lamp.lock_rotations_4d = False
ob_lamp.empty_display_type = 'ARROWS'
ob_lamp.color = (0.0, 0.0, 0.0, 0.0)
ob_lamp.lineart.crease_threshold = 0.0
ob_camera.location = (7.481, -6.508, 5.344)
ob_camera.rotation_euler = (1.109, 0.0, 0.8149)
ob_camera.lock_rotations_4d = False
ob_camera.empty_display_type = 'ARROWS'
ob_camera.color = (0.0, 0.0, 0.0, 0.0)
ob_camera.display_type = 'WIRE'
ob_camera.lineart.crease_threshold = 0.0
ob_metarig_001.location = (0.0, 1.993, 17.0)
ob_metarig_001.show_in_front = True
ob_metarig_001.lineart.crease_threshold = 0.0
ob_cube.parent = ob_metarig_001
ob_cube.matrix_parent_inverse = Matrix(((1.0, 0.0, 0.0, -0.0), (0.0, 1.0, 0.0, 0.00679), (0.0, 0.0, 1.0, -17.5), (0.0, 0.0, 0.0, 1.0)))
ob_cube.location = (0.0, 0.03774, 26.26)
ob_cube.lock_rotations_4d = False
ob_cube.empty_display_type = 'ARROWS'
ob_cube.lineart.crease_threshold = 0.0
_vg = ob_cube.vertex_groups.new(name='hips')
for _i, _w in zip([40, 69, 83, 84, 86, 87, 88, 89, 90, 91, 92, 93, 94, 95, 96, 97, 98, 99, 100, 101, 102, 103, 104, 105, 106, 108, 109, 110, 111, 176, 178, 183, 184, 185, 186, 187, 188, 189, 429, 430, 431, 432, 433, 434, 436, 437, 438, 439, 442, 443, 466, 467, 468, 469, 470, 472], [0.0196, 0.03947, 0.1297, 0.1561, 0.01832, 0.06641, 0.07161, 0.35, 0.4404, 0.6146, 0.05001, 0.4622, 0.5333, 0.4984, 0.7616, 0.8191, 0.2793, 0.286, 0.2569, 0.3176, 0.5329, 0.2289, 0.743, 0.03924, 0.1398, 0.03221, 0.09106, 0.0707, 0.05545, 0.02006, 0.007645, 0.1554, 0.1595, 0.2518, 0.2905, 0.09346, 0.07691, 0.1102, 0.2961, 0.5695, 0.651, 0.2537, 0.5348, 0.6841, 0.02172, 0.0173, 0.01102, 0.1344, 0.1598, 0.08952, 0.09027, 0.4173, 0.1987, 0.1543, 0.06541, 0.1767]): _vg.add([_i], _w, 'REPLACE')
_vg = ob_cube.vertex_groups.new(name='spine')
for _i, _w in zip([40, 69, 78, 79, 80, 81, 82, 83, 84, 85, 86, 87, 88, 89, 90, 91, 93, 94, 95, 100, 101, 102, 105, 106, 176, 177, 178, 179, 180, 181, 182, 183, 184, 185, 186, 187, 188, 189, 317, 318, 396, 429, 430, 431, 432, 433, 434, 435, 436, 437, 438, 439, 440, 441, 442, 443, 444, 445, 446, 447, 448, 449, 454, 455, 460, 461, 472, 566, 567, 568, 569, 570, 571, 572, 573, 574, 578, 579, 580, 581, 582, 588], [0.633, 0.6084, 0.03271, 0.02305, 0.01694, 0.07719, 0.09256, 0.2202, 0.1735, 0.05687, 0.6496, 0.5818, 0.5418, 0.2424, 0.2548, 0.1437, 0.08077, 0.2635, 0.3135, 0.01421, 0.03214, 0.1349, 0.038, 0.06968, 0.2886, 0.1596, 0.2655, 0.1633, 0.2345, 0.2078, 0.1829, 0.6015, 0.6113, 0.6105, 0.568, 0.5923, 0.6107, 0.658, 0.02493, 0.02281, 0.03997, 0.09578, 0.09567, 0.08364, 0.02302, 0.008222, 0.01264, 0.236, 0.7247, 0.6854, 0.7482, 0.7416, 0.2735, 0.225, 0.7129, 0.7162, 0.1646, 0.1209, 0.144, 0.1103, 0.0934, 0.09561, 0.04838, 0.1038, 0.1207, 0.02781, 0.008689, 0.05329, 0.1181, 0.1615, 0.01338, 0.02076, 0.05603, 0.1189, 0.03324, 0.06084, 0.08054, 0.0833, 0.08239, 0.08308, 0.06306, 0.000975]): _vg.add([_i], _w, 'REPLACE')
_vg = ob_cube.vertex_groups.new(name='chest')
for _i, _w in zip([1, 6, 12, 13, 26, 32, 34, 35, 37, 38, 39, 40, 41, 47, 67, 68, 69, 71, 72, 73, 74, 75, 76, 78, 79, 80, 81, 82, 83, 85, 86, 87, 88, 90, 91, 176, 177, 178, 179, 180, 181, 182, 183, 184, 185, 186, 187, 188, 189, 193, 194, 195, 316, 317, 318, 319, 396, 398, 399, 435, 436, 437, 438, 439, 440, 441, 442, 443, 444, 445, 446, 447, 448, 449, 450, 451, 452, 453, 454, 455, 456, 457, 458, 459, 460, 461, 566, 567, 568, 569, 570, 571, 572, 573, 574, 575, 576, 577, 578, 579, 580, 581, 582, 583, 584, 585, 586, 587, 588], [0.007554, 0.002646, 0.04899, 0.05557, 0.1375, 0.0235, 0.3769, 0.004719, 0.01635, 0.123, 0.1529, 0.2025, 0.4187, 0.273, 0.03682, 0.0155, 0.214, 0.1064, 0.1361, 0.1462, 0.003088, 0.07778, 0.08655, 0.2084, 0.1835, 0.2157, 0.6461, 0.6443, 0.00234, 0.8048, 0.2145, 0.2557, 0.2867, 0.04155, 0.002485, 0.5514, 0.7717, 0.5812, 0.7771, 0.5449, 0.5499, 0.5966, 0.129, 0.11, 0.01663, 0.01818, 0.08343, 0.07587, 0.0665, 0.08483, 0.109, 0.07123, 0.1529, 0.5455, 0.7822, 0.1736, 0.5561, 0.08307, 0.05715, 0.7133, 0.2097, 0.2045, 0.1878, 0.05457, 0.6034, 0.7171, 0.05909, 0.08843, 0.6422, 0.796, 0.6616, 0.4924, 0.439, 0.4852, 0.553, 0.5169, 0.1867, 0.5659, 0.8269, 0.8145, 0.6814, 0.7347, 0.1833, 0.6118, 0.8079, 0.813, 0.5746, 0.6645, 0.6986, 0.5205, 0.7191, 0.7508, 0.7566, 0.8146, 0.8227, 0.6251, 0.1934, 0.2967, 0.623, 0.7609, 0.8076, 0.8193, 0.3796, 0.1229, 0.3055, 0.564, 0.6899, 0.7532, 0.7762]): _vg.add([_i], _w, 'REPLACE')
_vg = ob_cube.vertex_groups.new(name='neck')
for _i, _w in zip([0, 1, 4, 5, 6, 7, 8, 9, 10, 12, 13, 14, 26, 27, 28, 29, 30, 31, 32, 34, 35, 38, 39, 41, 42, 43, 47, 50, 51, 52, 53, 54, 66, 67, 68, 71, 72, 73, 74, 75, 76, 77, 81, 82, 317, 396, 444, 450, 451, 452, 453, 458, 459], [0.1504, 0.07053, 0.1534, 0.1517, 0.09169, 0.1748, 0.1961, 0.06295, 0.01622, 0.07813, 0.08797, 0.03034, 0.3686, 0.02504, 0.03894, 0.7719, 0.07583, 0.09185, 0.5452, 0.1997, 0.02796, 0.2816, 0.4455, 0.006445, 0.03355, 0.03735, 0.06642, 0.6802, 0.06143, 0.05675, 0.04541, 0.00762, 0.7888, 0.7229, 0.6654, 0.08523, 0.1657, 0.2293, 0.1308, 0.1098, 0.1329, 0.2975, 0.0409, 0.05902, 0.08943, 0.1255, 0.01197, 0.1252, 0.14, 0.3121, 0.06308, 0.2964, 0.06353]): _vg.add([_i], _w, 'REPLACE')
_vg = ob_cube.vertex_groups.new(name='head')
for _i, _w in zip([0, 1, 2, 3, 4, 5, 6, 7, 8, 9, 10, 11, 12, 13, 14, 15, 16, 17, 18, 19, 20, 21, 22, 23, 24, 25, 26, 27, 28, 29, 30, 31, 32, 34, 42, 43, 45, 46, 47, 48, 49, 50, 51, 52, 53, 54, 55, 56, 57, 58, 59, 60, 61, 62, 63, 64, 65, 66, 67, 68, 71, 72, 73, 74, 75, 76, 77, 450, 451, 452, 453, 458, 459], [0.8201, 0.8677, 0.9862, 0.9913, 0.8027, 0.7739, 0.8405, 0.7972, 0.7771, 0.9234, 0.9595, 0.9779, 0.8333, 0.8155, 0.929, 0.9692, 0.9853, 0.9902, 0.9927, 0.9929, 0.9876, 0.9872, 0.9937, 0.9943, 0.9773, 0.9748, 0.2461, 0.9557, 0.9483, 0.1386, 0.9112, 0.8944, 0.2222, 0.1594, 0.919, 0.9126, 0.969, 0.9679, 0.05148, 0.987, 0.9868, 0.1908, 0.9208, 0.9198, 0.9243, 0.9629, 0.9666, 0.9687, 0.982, 0.9854, 0.9858, 0.9935, 0.9965, 0.9968, 0.9942, 0.9982, 0.9987, 0.1197, 0.01692, 0.01585, 0.05493, 0.5938, 0.5347, 0.03947, 0.7529, 0.7215, 0.03313, 0.1224, 0.1348, 0.3969, 0.05621, 0.4083, 0.05814]): _vg.add([_i], _w, 'REPLACE')
_vg = ob_cube.vertex_groups.new(name='shoulder.L')
for _i, _w in zip([0, 1, 4, 5, 6, 7, 12, 13, 26, 29, 32, 34, 35, 36, 37, 38, 39, 40, 41, 47, 50, 66, 67, 68, 69, 71, 72, 73, 74, 75, 76, 77, 78, 79, 80, 81, 82, 85, 87, 88, 176, 177, 178, 179, 180, 181, 182, 190, 191, 192, 193, 194, 195, 196, 197, 198, 202, 203, 204, 205, 206, 208, 209, 316, 317, 318, 319, 396, 398, 399, 400, 401, 402, 403, 404, 440, 441, 444, 445, 446, 447, 448, 449, 450, 451, 452, 453, 454, 455, 456, 457, 458, 459, 460, 461, 566, 567, 568, 569, 570, 571, 572, 573, 574, 575, 576, 577, 578, 579, 580, 581, 582, 583, 584, 585, 586, 587, 588], [0.004932, 0.01501, 0.0349, 0.06215, 0.03194, 0.0003784, 0.02697, 0.03081, 0.2444, 0.07848, 0.1943, 0.2603, 0.8827, 0.9813, 0.9024, 0.5562, 0.3579, 0.001374, 0.5095, 0.6019, 0.1162, 0.07692, 0.1911, 0.2618, 0.004193, 0.7421, 0.103, 0.08834, 0.7933, 0.05861, 0.05819, 0.6335, 0.3778, 0.2167, 0.2975, 0.1488, 0.1355, 0.09926, 0.0009964, 0.006322, 0.05322, 0.02418, 0.05256, 0.01776, 0.0825, 0.08892, 0.08938, 0.8384, 0.9725, 0.7461, 0.1436, 0.1389, 0.1457, 0.1142, 0.1811, 0.1695, 0.009759, 0.2632, 0.0001457, 0.3035, 0.7183, 0.008956, 0.01457, 0.5404, 0.2515, 0.1405, 0.4154, 0.2128, 0.2731, 0.2553, 0.04273, 0.02594, 0.02356, 0.09413, 0.06585, 0.04324, 0.0001739, 0.08704, 0.05059, 0.08966, 0.1788, 0.1672, 0.1777, 0.1955, 0.2045, 0.1027, 0.3077, 0.09565, 0.0544, 0.2549, 0.2083, 0.1102, 0.2593, 0.0425, 0.1171, 0.2189, 0.1118, 0.06974, 0.3134, 0.1839, 0.1305, 0.07036, 0.1117, 0.08571, 0.3128, 0.7369, 0.6313, 0.1641, 0.09631, 0.07352, 0.06772, 0.2459, 0.6865, 0.5876, 0.3615, 0.2475, 0.1869, 0.1617]): _vg.add([_i], _w, 'REPLACE')
_vg = ob_cube.vertex_groups.new(name='upper_arm.L')
for _i, _w in zip([33, 35, 37, 40, 44, 69, 70, 78, 79, 80, 81, 82, 85, 176, 178, 180, 181, 182, 190, 191, 192, 193, 194, 195, 196, 197, 198, 199, 200, 201, 202, 203, 204, 205, 206, 207, 208, 209, 210, 211, 212, 213, 214, 216, 217, 218, 219, 220, 221, 222, 223, 224, 225, 226, 227, 228, 229, 230, 231, 232, 233, 234, 235, 236, 237, 238, 239, 316, 317, 318, 319, 396, 397, 398, 399, 400, 401, 402, 403, 404, 440, 444, 446, 447, 448, 449, 462, 463, 464, 465, 566, 567, 568, 569, 570, 571, 572, 576, 578, 579, 582, 583, 584, 585], [0.9943, 0.03737, 0.04076, 0.006773, 0.9913, 0.003417, 0.9958, 0.3571, 0.5545, 0.4458, 0.06554, 0.04611, 0.005052, 0.01016, 0.02068, 0.08781, 0.1152, 0.1031, 0.1439, 0.001012, 0.2324, 0.7553, 0.7255, 0.7641, 0.8825, 0.8167, 0.8258, 0.9839, 0.9861, 0.9838, 0.9585, 0.7305, 0.9646, 0.6879, 0.2794, 0.9948, 0.9485, 0.9404, 0.9728, 0.9949, 0.9943, 0.9918, 0.9877, 0.9209, 0.9857, 0.9849, 0.9773, 0.9616, 0.9194, 0.9579, 0.9797, 0.5776, 0.9106, 0.9083, 0.889, 0.8324, 0.5768, 0.8266, 0.8947, 0.05149, 0.05992, 0.05631, 0.05588, 0.06279, 0.04812, 0.05553, 0.06407, 0.2646, 0.0654, 0.004649, 0.387, 0.04519, 0.9962, 0.6314, 0.6715, 0.9485, 0.9597, 0.96, 0.8863, 0.9215, 0.03377, 0.03095, 0.05148, 0.1895, 0.2808, 0.2246, 0.9961, 0.996, 0.991, 0.9982, 0.1418, 0.08841, 0.04781, 0.123, 0.04739, 0.05109, 0.02778, 0.0198, 0.1187, 0.04345, 0.2994, 0.1734, 0.07698, 0.02395]): _vg.add([_i], _w, 'REPLACE')
_vg = ob_cube.vertex_groups.new(name='forearm.L')
for _i, _w in zip([216, 220, 221, 222, 224, 225, 226, 227, 228, 229, 230, 231, 232, 233, 234, 235, 236, 237, 238, 239, 241, 242, 243, 244, 245, 246, 247, 248, 249, 250, 251, 252, 253, 254, 255, 256, 258, 259], [0.07897, 0.02667, 0.08046, 0.03395, 0.4223, 0.08926, 0.09158, 0.111, 0.1674, 0.4231, 0.1733, 0.1052, 0.9471, 0.9392, 0.9431, 0.9436, 0.9358, 0.9498, 0.9437, 0.9348, 0.9542, 0.9671, 0.9808, 0.9839, 0.9519, 0.9621, 0.9731, 0.9564, 0.1006, 0.1784, 0.4444, 0.4542, 0.1095, 0.08475, 0.1159, 0.1212, 0.009939, 0.07455]): _vg.add([_i], _w, 'REPLACE')
_vg = ob_cube.vertex_groups.new(name='hand.L')
for _i, _w in zip([215, 241, 242, 245, 246, 248, 249, 250, 251, 252, 253, 254, 255, 256, 257, 258, 259, 261, 262, 263, 264, 265, 266, 267, 269, 270, 271, 272, 274, 279, 285, 286, 288, 289, 291], [0.6703, 0.03096, 0.002752, 0.02848, 0.01886, 0.01778, 0.8381, 0.6819, 0.5191, 0.4943, 0.7387, 0.8745, 0.7748, 0.6811, 0.8233, 0.2033, 0.6252, 0.05652, 0.812, 0.09192, 0.1246, 0.8503, 0.01851, 0.08008, 0.07232, 0.09141, 0.01002, 0.05402, 0.08453, 0.004369, 0.09446, 0.09345, 0.1327, 0.03738, 0.001737]): _vg.add([_i], _w, 'REPLACE')
_vg = ob_cube.vertex_groups.new(name='palm.01.L')
for _i, _w in zip([240, 262, 267, 268, 270, 271, 273, 274, 275, 276, 277, 284, 292, 293, 294, 295, 392], [0.25, 0.04976, 0.08866, 0.8825, 0.08319, 0.633, 0.1617, 0.6822, 0.7669, 0.4981, 0.6869, 0.1113, 0.1015, 0.05526, 0.08206, 0.0975, 0.009258]): _vg.add([_i], _w, 'REPLACE')
_vg = ob_cube.vertex_groups.new(name='f_index.01.L')
for _i, _w in zip([240, 270, 271, 274, 275, 276, 277, 284, 292, 293, 294, 295, 324, 325, 330, 331, 332, 333, 336, 337], [0.00166, 0.09345, 0.1614, 0.0162, 0.1707, 0.4517, 0.09394, 0.007624, 0.8521, 0.8212, 0.8419, 0.8493, 0.1282, 0.7432, 0.8868, 0.102, 0.02488, 0.185, 0.08441, 0.4777]): _vg.add([_i], _w, 'REPLACE')
_vg = ob_cube.vertex_groups.new(name='f_index.02.L')
for _i, _w in zip([294, 295, 324, 325, 326, 327, 328, 329, 330, 331, 332, 333, 334, 335, 336, 337, 338, 339], [0.06359, 0.03755, 0.8497, 0.2353, 0.1484, 0.8382, 0.8194, 0.0886, 0.1012, 0.8834, 0.9488, 0.8054, 0.1146, 0.9065, 0.894, 0.5127, 0.1428, 0.8272]): _vg.add([_i], _w, 'REPLACE')
_vg = ob_cube.vertex_groups.new(name='f_index.03.L')
for _i, _w in zip([308, 309, 310, 311, 326, 327, 328, 329, 334, 335, 338, 339], [0.9797, 0.9922, 0.9831, 0.9824, 0.849, 0.1461, 0.1673, 0.91, 0.8846, 0.08946, 0.8552, 0.1613]): _vg.add([_i], _w, 'REPLACE')
_vg = ob_cube.vertex_groups.new(name='thumb.01.L')
for _i, _w in zip([240, 252, 255, 259, 260, 262, 263, 268, 273, 274, 277, 390, 392, 395], [0.5354, 0.04461, 0.09998, 0.1202, 0.9482, 0.08609, 0.8524, 0.02517, 0.6364, 0.1134, 0.1488, 0.03915, 0.06749, 0.06062]): _vg.add([_i], _w, 'REPLACE')
_vg = ob_cube.vertex_groups.new(name='thumb.02.L')
for _i, _w in zip([240, 263, 273, 274, 277, 321, 388, 389, 390, 391, 392, 393, 394, 395], [0.1505, 0.01741, 0.1575, 0.009718, 0.04457, 0.05104, 0.07182, 0.9369, 0.9105, 0.2178, 0.7923, 0.1187, 0.09409, 0.844]): _vg.add([_i], _w, 'REPLACE')
_vg = ob_cube.vertex_groups.new(name='thumb.03.L')
for _i, _w in zip([320, 321, 322, 323, 388, 389, 390, 391, 392, 393, 394, 395], [0.9859, 0.9457, 0.9762, 0.9778, 0.9244, 0.01723, 0.02948, 0.7695, 0.1048, 0.8673, 0.8969, 0.07368]): _vg.add([_i], _w, 'REPLACE')
_vg = ob_cube.vertex_groups.new(name='palm.02.L')
for _i, _w in zip([215, 259, 266, 267, 268], [0.04713, 0.05756, 0.1477, 0.7197, 0.03758]): _vg.add([_i], _w, 'REPLACE')
_vg = ob_cube.vertex_groups.new(name='f_middle.01.L')
for _i, _w in zip([215, 265, 270, 271, 274, 275, 284, 285, 286, 287, 292, 293, 341, 346, 349, 352, 353], [0.1093, 0.06037, 0.7101, 0.151, 0.04783, 0.01191, 0.794, 0.8646, 0.8307, 0.951, 0.01279, 0.09261, 0.007054, 0.1062, 0.1619, 0.06788, 0.7213]): _vg.add([_i], _w, 'REPLACE')
_vg = ob_cube.vertex_groups.new(name='f_middle.02.L')
for _i, _w in zip([284, 286, 287, 340, 341, 343, 344, 346, 347, 348, 349, 351, 352, 353, 355], [0.02411, 0.06062, 0.009694, 0.9585, 0.9681, 0.05155, 0.06862, 0.8831, 0.9306, 0.8993, 0.8186, 0.06533, 0.8667, 0.2586, 0.02828]): _vg.add([_i], _w, 'REPLACE')
_vg = ob_cube.vertex_groups.new(name='f_middle.03.L')
for _i, _w in zip([300, 301, 302, 303, 340, 342, 343, 344, 345, 347, 348, 350, 351, 352, 354, 355], [0.9999, 0.9995, 0.9996, 0.9997, 0.02655, 0.9942, 0.9481, 0.9306, 0.9916, 0.06125, 0.07575, 0.9931, 0.9328, 0.06411, 0.9979, 0.9582]): _vg.add([_i], _w, 'REPLACE')
_vg = ob_cube.vertex_groups.new(name='palm.03.L')
for _i, _w in zip([215, 249, 250, 253, 256, 257, 258, 259, 261, 264, 265, 266, 267, 269, 272, 278, 279, 280, 282, 288, 289, 290, 291, 296, 297, 357, 362, 369], [0.1033, 0.05177, 0.1169, 0.1418, 0.1784, 0.1377, 0.6434, 0.1014, 0.915, 0.7732, 0.07084, 0.5494, 0.06717, 0.7313, 0.2219, 0.0991, 0.1416, 0.06309, 0.06914, 0.7486, 0.7165, 0.8697, 0.946, 0.08641, 0.03271, 0.06029, 0.1039, 0.07636]): _vg.add([_i], _w, 'REPLACE')
_vg = ob_cube.vertex_groups.new(name='f_ring.01.L')
for _i, _w in zip([288, 289, 290, 356, 357, 362, 363, 365, 368, 369], [0.04864, 0.05583, 0.06867, 0.06468, 0.7363, 0.7168, 0.1135, 0.05739, 0.06469, 0.7322]): _vg.add([_i], _w, 'REPLACE')
_vg = ob_cube.vertex_groups.new(name='f_ring.02.L')
for _i, _w in zip([356, 357, 358, 359, 360, 362, 363, 364, 365, 366, 367, 368, 369, 370, 371], [0.918, 0.2005, 0.06958, 0.8664, 0.3005, 0.1459, 0.8126, 0.9878, 0.924, 0.1077, 0.9421, 0.9151, 0.1782, 0.0432, 0.8602]): _vg.add([_i], _w, 'REPLACE')
_vg = ob_cube.vertex_groups.new(name='f_ring.03.L')
for _i, _w in zip([304, 305, 306, 307, 358, 359, 360, 361, 363, 366, 367, 370, 371], [0.999, 0.9983, 0.9945, 0.9876, 0.9299, 0.1293, 0.6886, 0.9778, 0.05507, 0.8921, 0.05703, 0.9531, 0.1352]): _vg.add([_i], _w, 'REPLACE')
_vg = ob_cube.vertex_groups.new(name='palm.04.L')
for _i, _w in zip([258, 261, 264, 266, 272, 278, 279, 280, 281, 282, 283, 289, 297, 298, 299], [0.07245, 0.01398, 0.06984, 0.1948, 0.4825, 0.7252, 0.7874, 0.8725, 0.4625, 0.8386, 0.1116, 0.1096, 0.08105, 0.09022, 0.0007259]): _vg.add([_i], _w, 'REPLACE')
_vg = ob_cube.vertex_groups.new(name='f_pinky.01.L')
for _i, _w in zip([266, 269, 272, 278, 280, 281, 282, 283, 289, 296, 297, 298, 299, 372, 373, 375, 378, 379, 380, 381, 384, 385], [0.03813, 0.1551, 0.2124, 0.1376, 0.05114, 0.5195, 0.08552, 0.8615, 0.05591, 0.8583, 0.8522, 0.8873, 0.9581, 0.1482, 0.8435, 0.002784, 0.5123, 0.111, 0.146, 0.8288, 0.07439, 0.8372]): _vg.add([_i], _w, 'REPLACE')
_vg = ob_cube.vertex_groups.new(name='f_pinky.02.L')
for _i, _w in zip([296, 312, 313, 315, 372, 373, 374, 375, 376, 377, 378, 379, 380, 381, 383, 384, 385, 386, 387], [0.01372, 0.03602, 0.07106, 0.01359, 0.8119, 0.1388, 0.2006, 0.7014, 0.7741, 0.2658, 0.4792, 0.8555, 0.7625, 0.1404, 0.1287, 0.9147, 0.1584, 0.07542, 0.9251]): _vg.add([_i], _w, 'REPLACE')
_vg = ob_cube.vertex_groups.new(name='f_pinky.03.L')
for _i, _w in zip([312, 313, 314, 315, 372, 374, 375, 376, 377, 379, 380, 382, 383, 386, 387], [0.9555, 0.9268, 0.9967, 0.9674, 0.02573, 0.7921, 0.2718, 0.2017, 0.7262, 0.01467, 0.08891, 0.9909, 0.8613, 0.9239, 0.07163]): _vg.add([_i], _w, 'REPLACE')
_vg = ob_cube.vertex_groups.new(name='shoulder.R')
_vg = ob_cube.vertex_groups.new(name='upper_arm.R')
_vg = ob_cube.vertex_groups.new(name='forearm.R')
_vg = ob_cube.vertex_groups.new(name='hand.R')
_vg = ob_cube.vertex_groups.new(name='palm.01.R')
_vg = ob_cube.vertex_groups.new(name='f_index.01.R')
_vg = ob_cube.vertex_groups.new(name='f_index.02.R')
_vg = ob_cube.vertex_groups.new(name='f_index.03.R')
_vg = ob_cube.vertex_groups.new(name='thumb.01.R')
_vg = ob_cube.vertex_groups.new(name='thumb.02.R')
_vg = ob_cube.vertex_groups.new(name='thumb.03.R')
_vg = ob_cube.vertex_groups.new(name='palm.02.R')
_vg = ob_cube.vertex_groups.new(name='f_middle.01.R')
_vg = ob_cube.vertex_groups.new(name='f_middle.02.R')
_vg = ob_cube.vertex_groups.new(name='f_middle.03.R')
_vg = ob_cube.vertex_groups.new(name='palm.03.R')
_vg = ob_cube.vertex_groups.new(name='f_ring.01.R')
_vg = ob_cube.vertex_groups.new(name='f_ring.02.R')
_vg = ob_cube.vertex_groups.new(name='f_ring.03.R')
_vg = ob_cube.vertex_groups.new(name='palm.04.R')
_vg = ob_cube.vertex_groups.new(name='f_pinky.01.R')
_vg = ob_cube.vertex_groups.new(name='f_pinky.02.R')
_vg = ob_cube.vertex_groups.new(name='f_pinky.03.R')
_vg = ob_cube.vertex_groups.new(name='thigh.L')
for _i, _w in zip([40, 69, 83, 84, 86, 87, 88, 89, 90, 91, 92, 93, 94, 95, 96, 97, 98, 99, 100, 101, 102, 103, 104, 105, 106, 107, 108, 109, 110, 111, 112, 113, 114, 115, 116, 117, 118, 119, 120, 121, 122, 123, 125, 126, 127, 128, 129, 176, 180, 183, 184, 185, 186, 187, 188, 189, 405, 406, 407, 408, 409, 410, 411, 412, 413, 414, 415, 416, 417, 418, 419, 420, 421, 422, 423, 424, 425, 426, 427, 428, 429, 430, 431, 432, 433, 434, 437, 439, 442, 443, 466, 467, 468, 469, 470, 471, 472, 473], [0.0739, 0.07597, 0.6179, 0.6408, 0.05579, 0.04224, 0.04181, 0.3801, 0.2495, 0.21, 0.9347, 0.4519, 0.1867, 0.1679, 0.237, 0.1797, 0.7111, 0.7035, 0.7088, 0.6385, 0.3236, 0.7648, 0.2528, 0.9051, 0.783, 0.994, 0.9523, 0.9071, 0.9268, 0.9389, 0.986, 0.9927, 0.9782, 0.9329, 0.9781, 0.9191, 0.9408, 0.9747, 0.9179, 0.9711, 0.9807, 0.09391, 0.1026, 0.09092, 0.02204, 0.1015, 0.05364, 0.0001919, 0.002536, 0.08873, 0.09651, 0.1009, 0.1046, 0.2101, 0.2179, 0.153, 0.9906, 0.9852, 0.9959, 0.9777, 0.9828, 0.9917, 0.9948, 0.9886, 0.8533, 0.1296, 0.2143, 0.8134, 0.7372, 0.274, 0.1763, 0.8348, 0.1586, 0.8399, 0.7309, 0.2804, 0.2909, 0.7024, 0.2915, 0.7053, 0.5895, 0.3147, 0.2473, 0.7026, 0.4301, 0.278, 0.03744, 0.06446, 0.06392, 0.09181, 0.9067, 0.581, 0.7956, 0.8279, 0.9107, 0.9665, 0.792, 0.9798]): _vg.add([_i], _w, 'REPLACE')
_vg = ob_cube.vertex_groups.new(name='shin.L')
for _i, _w in zip([115, 117, 118, 120, 121, 123, 124, 125, 126, 127, 128, 129, 130, 131, 132, 133, 134, 135, 136, 137, 138, 139, 140, 141, 142, 143, 144, 145, 146, 147, 148, 149, 150, 151, 152, 153, 154, 157, 161, 162, 163, 165, 166, 168, 169, 413, 414, 415, 416, 417, 418, 419, 420, 421, 422, 423, 424, 425, 426, 427, 428, 474, 475, 476], [0.06665, 0.07919, 0.05776, 0.08115, 0.007428, 0.906, 0.9874, 0.8973, 0.909, 0.964, 0.8984, 0.9463, 0.9886, 0.9841, 0.9994, 0.9802, 0.9845, 0.9958, 0.9802, 0.9929, 0.9991, 0.9973, 0.9992, 0.9966, 0.9979, 0.999, 0.9963, 0.999, 0.9992, 0.9426, 0.9245, 0.9345, 0.9599, 0.9152, 0.935, 0.9534, 0.874, 0.006209, 0.02117, 0.01322, 0.09761, 0.004073, 0.009275, 0.07612, 0.01681, 0.1467, 0.8704, 0.7857, 0.1866, 0.2624, 0.7258, 0.8236, 0.1651, 0.8414, 0.16, 0.2689, 0.7195, 0.7089, 0.2973, 0.7083, 0.2942, 0.1074, 0.111, 0.1607]): _vg.add([_i], _w, 'REPLACE')
_vg = ob_cube.vertex_groups.new(name='thigh.R')
_vg = ob_cube.vertex_groups.new(name='shin.R')
_vg = ob_cube.vertex_groups.new(name='heel.L')
for _i, _w in zip([147, 149, 150, 152, 161, 162, 163, 164, 165, 166, 169], [0.01417, 0.05752, 0.004939, 0.0521, 0.8642, 0.9372, 0.6457, 0.09421, 0.821, 0.0517, 0.03698]): _vg.add([_i], _w, 'REPLACE')
_vg = ob_cube.vertex_groups.new(name='foot.L')
for _i, _w in zip([148, 151, 154, 155, 156, 157, 158, 160, 164, 165, 166, 167, 168, 169, 171, 174, 474, 475, 476, 477, 478, 479, 480, 481, 482, 483, 484, 485, 490, 491, 492, 493, 494, 495, 496, 497, 498, 499, 500, 501, 502, 503, 504, 505, 510, 511, 512, 513, 514, 515, 516, 517, 518, 519, 520, 521, 522, 523, 524, 525, 534, 535, 536, 537, 538, 539, 540, 541, 542, 543, 544, 545, 546, 547, 548, 549, 550, 551, 552, 553, 554, 555, 556, 557, 558, 559, 560, 561, 562, 563, 564, 565], [0.06691, 0.07555, 0.1059, 0.09715, 0.03489, 0.2636, 0.1095, 0.2857, 0.02513, 0.07804, 0.04607, 0.8794, 0.7657, 0.9134, 0.2026, 0.2096, 0.8138, 0.8591, 0.6969, 0.8813, 0.8099, 0.9873, 0.08397, 0.08494, 0.1382, 0.1277, 0.1907, 0.169, 0.1974, 0.1822, 0.193, 0.2013, 0.06507, 0.06536, 0.03252, 0.02975, 0.1207, 0.1158, 0.09514, 0.095, 0.1747, 0.1632, 0.1418, 0.1489, 0.1929, 0.1937, 0.1946, 0.1949, 0.05256, 0.05238, 0.05169, 0.05173, 0.1063, 0.1063, 0.1053, 0.1056, 0.1573, 0.1581, 0.156, 0.1572, 0.05373, 0.05596, 0.05502, 0.05317, 0.05078, 0.04792, 0.05094, 0.04824, 0.1072, 0.109, 0.1094, 0.1073, 0.1042, 0.1024, 0.1049, 0.1032, 0.1579, 0.1591, 0.1622, 0.1595, 0.1542, 0.1514, 0.1566, 0.1552, 0.189, 0.1913, 0.1945, 0.1938, 0.1946, 0.1942, 0.1956, 0.1968]): _vg.add([_i], _w, 'REPLACE')
_vg = ob_cube.vertex_groups.new(name='toe.L')
for _i, _w in zip([155, 156, 157, 158, 159, 160, 168, 170, 171, 172, 173, 174, 175, 474, 475, 476, 477, 478, 480, 481, 482, 483, 484, 485, 486, 487, 488, 489, 490, 491, 492, 493, 494, 495, 496, 497, 498, 499, 500, 501, 502, 503, 504, 505, 506, 507, 508, 509, 510, 511, 512, 513, 514, 515, 516, 517, 518, 519, 520, 521, 522, 523, 524, 525, 526, 527, 528, 529, 530, 531, 532, 533, 534, 535, 536, 537, 538, 539, 540, 541, 542, 543, 544, 545, 546, 547, 548, 549, 550, 551, 552, 553, 554, 555, 556, 557, 558, 559, 560, 561, 562, 563, 564, 565], [0.8898, 0.9523, 0.7022, 0.8893, 0.9866, 0.7114, 0.004177, 0.9734, 0.7819, 0.9944, 0.977, 0.7812, 0.9979, 0.07585, 0.006603, 0.1295, 0.11, 0.1843, 0.9124, 0.9092, 0.8565, 0.8639, 0.8015, 0.8194, 0.9937, 0.9979, 0.9994, 0.9951, 0.7895, 0.8063, 0.7978, 0.7887, 0.9317, 0.9304, 0.9559, 0.9579, 0.8739, 0.8772, 0.8991, 0.9004, 0.8175, 0.8268, 0.8498, 0.8444, 0.9999, 1.0, 0.9999, 0.9999, 0.7964, 0.7954, 0.7951, 0.7947, 0.9444, 0.9446, 0.9453, 0.9453, 0.8881, 0.8882, 0.8891, 0.889, 0.8346, 0.8339, 0.8359, 0.8349, 0.9994, 0.9998, 0.9991, 0.9998, 0.9999, 0.9998, 0.9998, 0.9993, 0.9431, 0.9407, 0.9419, 0.9438, 0.9462, 0.948, 0.9461, 0.9481, 0.887, 0.885, 0.8852, 0.8873, 0.8901, 0.892, 0.8898, 0.8916, 0.8337, 0.8322, 0.8299, 0.8326, 0.8376, 0.8404, 0.8356, 0.8373, 0.7999, 0.7978, 0.7938, 0.795, 0.7952, 0.7958, 0.7941, 0.793]): _vg.add([_i], _w, 'REPLACE')
_vg = ob_cube.vertex_groups.new(name='heel.02.L')
for _i, _w in zip([161, 163, 164, 165, 166, 167, 168, 478], [0.09399, 0.2422, 0.8625, 0.07385, 0.869, 0.08021, 0.1231, 0.002846]): _vg.add([_i], _w, 'REPLACE')
_vg = ob_cube.vertex_groups.new(name='heel.R')
_vg = ob_cube.vertex_groups.new(name='foot.R')
_vg = ob_cube.vertex_groups.new(name='toe.R')
_vg = ob_cube.vertex_groups.new(name='heel.02.R')
_vg = ob_cube.vertex_groups.new(name='SpineBase')
for _i, _w in zip([40, 69, 81, 82, 83, 84, 85, 86, 87, 88, 89, 90, 91, 92, 93, 94, 95, 96, 97, 98, 99, 100, 101, 102, 103, 104, 105, 106, 108, 109, 110, 111, 114, 176, 177, 178, 179, 180, 181, 182, 183, 184, 185, 186, 187, 188, 189, 318, 429, 430, 431, 432, 433, 434, 435, 436, 437, 438, 439, 440, 441, 442, 443, 444, 445, 446, 447, 448, 449, 454, 455, 460, 461, 466, 467, 468, 469, 470, 471, 472, 473, 566, 567, 568, 569, 570, 571, 572, 573, 574, 578, 579, 580, 581, 582, 587, 588], [0.3157, 0.2818, 0.01337, 0.02761, 0.6452, 0.6816, 0.06389, 0.3931, 0.2646, 0.2785, 0.6849, 0.74, 0.7911, 0.1525, 0.6717, 0.8557, 0.8763, 0.3827, 0.3892, 0.6382, 0.6576, 0.677, 0.7191, 0.8127, 0.1593, 0.3106, 0.2702, 0.3278, 0.07249, 0.05164, 0.09662, 0.1507, 0.01108, 0.1333, 0.1777, 0.1148, 0.1927, 0.1109, 0.113, 0.1243, 0.626, 0.6504, 0.8827, 0.8888, 0.6605, 0.6763, 0.756, 0.03344, 0.621, 0.7029, 0.6989, 0.3788, 0.4797, 0.5141, 0.2706, 0.7252, 0.5995, 0.733, 0.8761, 0.2191, 0.2438, 0.8787, 0.7722, 0.07175, 0.1351, 0.0606, 0.05264, 0.05114, 0.06219, 0.05996, 0.1226, 0.1449, 0.04589, 0.07453, 0.2252, 0.3531, 0.5352, 0.1283, 0.08662, 0.2911, 0.04788, 0.03777, 0.09749, 0.136, 0.004469, 0.02369, 0.05626, 0.1146, 0.05004, 0.07188, 0.06531, 0.08143, 0.09178, 0.09724, 0.03327, 0.0027, 0.01286]): _vg.add([_i], _w, 'REPLACE')
_vg = ob_cube.vertex_groups.new(name='SpineMid')
for _i, _w in zip([34, 38, 39, 40, 41, 47, 67, 68, 69, 71, 78, 79, 80, 81, 82, 83, 84, 85, 86, 87, 88, 89, 90, 91, 105, 176, 177, 178, 179, 180, 181, 182, 183, 184, 185, 186, 187, 188, 189, 193, 194, 195, 209, 316, 317, 318, 319, 396, 398, 399, 429, 430, 431, 435, 436, 437, 438, 439, 440, 441, 442, 443, 444, 445, 446, 447, 448, 449, 450, 451, 453, 454, 455, 456, 457, 459, 460, 461, 566, 567, 568, 569, 570, 571, 572, 573, 574, 575, 576, 577, 578, 579, 580, 581, 582, 583, 584, 585, 586, 587, 588], [0.009818, 0.07756, 0.1112, 0.583, 0.1901, 0.0725, 0.02522, 0.003888, 0.6226, 0.01232, 0.1804, 0.1466, 0.1568, 0.5979, 0.6256, 0.07655, 0.07716, 0.6993, 0.518, 0.6615, 0.6422, 0.05197, 0.1231, 0.07772, 0.003009, 0.7399, 0.7154, 0.7605, 0.7064, 0.6712, 0.6142, 0.6074, 0.3033, 0.2778, 0.04624, 0.03771, 0.2315, 0.2025, 0.1366, 0.06999, 0.09401, 0.06698, 0.001656, 0.09133, 0.3006, 0.6398, 0.1093, 0.4318, 0.05587, 0.03182, 0.05188, 0.05361, 0.04684, 0.6537, 0.2357, 0.3294, 0.227, 0.07458, 0.6425, 0.6756, 0.07349, 0.1529, 0.7202, 0.7287, 0.726, 0.5069, 0.3507, 0.388, 0.0428, 0.03109, 0.09465, 0.7032, 0.7319, 0.3189, 0.4371, 0.1042, 0.7271, 0.653, 0.4587, 0.6083, 0.6797, 0.3243, 0.565, 0.6442, 0.7033, 0.6792, 0.7151, 0.2879, 0.09077, 0.1355, 0.5366, 0.684, 0.7238, 0.7289, 0.2986, 0.06204, 0.1595, 0.3097, 0.4717, 0.5408, 0.5647]): _vg.add([_i], _w, 'REPLACE')
_vg = ob_cube.vertex_groups.new(name='ShoulderRight')
for _i, _w in zip([4, 5, 6, 13, 26, 29, 32, 34, 35, 36, 37, 38, 39, 40, 41, 47, 50, 66, 67, 68, 69, 71, 72, 73, 74, 75, 76, 77, 78, 79, 80, 81, 82, 85, 86, 87, 88, 176, 177, 178, 179, 180, 181, 182, 190, 191, 192, 193, 194, 195, 196, 197, 198, 199, 201, 202, 203, 204, 205, 206, 208, 209, 210, 214, 316, 317, 318, 319, 396, 398, 399, 400, 401, 402, 403, 404, 435, 437, 440, 441, 444, 445, 446, 447, 448, 449, 450, 451, 452, 453, 454, 455, 456, 457, 458, 459, 460, 461, 566, 567, 568, 569, 570, 571, 572, 573, 574, 575, 576, 577, 578, 579, 580, 581, 582, 583, 584, 585, 586, 587, 588], [0.01206, 0.04325, 0.007689, 0.000733, 0.1676, 0.04592, 0.1391, 0.1452, 0.8856, 0.9253, 0.9298, 0.6151, 0.4322, 0.05257, 0.5262, 0.305, 0.07066, 0.05817, 0.2245, 0.239, 0.05046, 0.5725, 0.06139, 0.05216, 0.6148, 0.02238, 0.02149, 0.3449, 0.6445, 0.5144, 0.5359, 0.3021, 0.261, 0.1816, 0.04289, 0.03506, 0.04371, 0.09268, 0.07954, 0.09189, 0.0735, 0.1608, 0.1986, 0.1979, 0.9349, 0.958, 0.9162, 0.3444, 0.4534, 0.5498, 0.5041, 0.5212, 0.5265, 0.003295, 0.01768, 0.07344, 0.8301, 0.09831, 0.8047, 0.8864, 0.1383, 0.1345, 0.05849, 0.02812, 0.7971, 0.5763, 0.2428, 0.6792, 0.4119, 0.6266, 0.7257, 0.1141, 0.08859, 0.1105, 0.2226, 0.2138, 0.05373, 0.02165, 0.09928, 0.05811, 0.1605, 0.1024, 0.168, 0.3413, 0.4355, 0.4095, 0.1226, 0.1235, 0.05891, 0.218, 0.1727, 0.1078, 0.4116, 0.3452, 0.06296, 0.1964, 0.09412, 0.2063, 0.3974, 0.229, 0.1415, 0.552, 0.3211, 0.2384, 0.1407, 0.1977, 0.1582, 0.4679, 0.7634, 0.6386, 0.3143, 0.184, 0.1406, 0.1297, 0.4697, 0.8462, 0.7319, 0.5531, 0.379, 0.3026, 0.2715]): _vg.add([_i], _w, 'REPLACE')
_vg = ob_cube.vertex_groups.new(name='ElbowRight')
for _i, _w in zip([33, 44, 70, 78, 79, 80, 180, 181, 182, 190, 191, 192, 193, 194, 195, 196, 197, 198, 199, 200, 201, 202, 203, 204, 205, 206, 207, 208, 209, 210, 211, 212, 213, 214, 216, 217, 218, 219, 220, 221, 222, 223, 224, 225, 226, 227, 228, 229, 230, 231, 316, 319, 397, 398, 399, 400, 401, 402, 403, 404, 447, 448, 449, 462, 463, 464, 465, 566, 567, 568, 569, 570, 571, 578, 579, 582, 583, 584], [0.9806, 0.9869, 0.9895, 0.1473, 0.3134, 0.2785, 0.03088, 0.05975, 0.05701, 0.03838, 0.006435, 0.06988, 0.5722, 0.4358, 0.3713, 0.4946, 0.4782, 0.4717, 0.9713, 0.9758, 0.9644, 0.9166, 0.1644, 0.8915, 0.1903, 0.1099, 0.9925, 0.8358, 0.834, 0.9273, 0.9891, 0.991, 0.9826, 0.9537, 0.8573, 0.8552, 0.8417, 0.8312, 0.8699, 0.8401, 0.8295, 0.8676, 0.1599, 0.1682, 0.1827, 0.1899, 0.1497, 0.1758, 0.1873, 0.1536, 0.083, 0.1881, 0.9792, 0.3053, 0.2223, 0.883, 0.9103, 0.8877, 0.7632, 0.7764, 0.08574, 0.1527, 0.129, 0.9774, 0.9762, 0.9835, 0.9882, 0.07747, 0.04803, 0.003917, 0.06164, 0.001476, 0.006308, 0.06546, 0.002505, 0.1792, 0.06658, 0.01404]): _vg.add([_i], _w, 'REPLACE')
_vg = ob_cube.vertex_groups.new(name='WristRight')
for _i, _w in zip([216, 217, 218, 219, 220, 221, 222, 223, 224, 225, 226, 227, 228, 229, 230, 231, 232, 233, 234, 235, 236, 237, 238, 239, 240, 241, 242, 243, 244, 245, 246, 247, 248, 249, 250, 251, 252, 253, 254, 255, 256, 257, 258, 259, 260, 261, 262, 263, 264, 268, 273, 274, 275, 276, 277, 278, 279, 280, 282, 292, 293, 294, 295, 320, 321, 322, 323, 325, 330, 333, 337, 388, 389, 390, 391, 392, 393, 394, 395], [0.1426, 0.144, 0.1575, 0.1683, 0.1301, 0.1598, 0.1702, 0.1323, 0.84, 0.8316, 0.8171, 0.81, 0.8503, 0.8241, 0.8126, 0.8463, 0.9888, 0.9882, 0.9861, 0.9847, 0.9902, 0.9866, 0.9849, 0.99, 0.1016, 0.9931, 0.9967, 0.9951, 0.9925, 0.9951, 0.9916, 0.9908, 0.9964, 0.8495, 0.8961, 0.8709, 0.8331, 0.8688, 0.8373, 0.8069, 0.8826, 0.1346, 0.151, 0.1703, 0.2053, 0.1238, 0.1331, 0.2511, 0.2066, 0.03184, 0.1178, 0.07004, 0.03077, 0.03351, 0.05846, 0.01694, 0.05378, 0.05145, 0.05564, 0.0194, 0.006833, 0.01602, 0.02219, 0.1865, 0.1865, 0.1876, 0.1872, 0.001305, 0.005102, 0.001654, 0.0005522, 0.1834, 0.1806, 0.1857, 0.185, 0.1651, 0.193, 0.1866, 0.1773]): _vg.add([_i], _w, 'REPLACE')
_vg = ob_cube.vertex_groups.new(name='ShoulderLeft')
for _i, _w in zip([38, 39, 67, 68, 396], [0.06171, 0.1792, 0.04997, 0.02657, 0.04247]): _vg.add([_i], _w, 'REPLACE')
_vg = ob_cube.vertex_groups.new(name='ElbowLeft')
_vg = ob_cube.vertex_groups.new(name='WristLeft')
_vg = ob_cube.vertex_groups.new(name='Neck')
for _i, _w in zip([0, 1, 4, 5, 6, 7, 8, 12, 13, 14, 26, 29, 30, 31, 32, 34, 35, 36, 38, 39, 41, 42, 43, 47, 50, 52, 53, 66, 67, 68, 71, 72, 73, 74, 75, 76, 77, 82, 85, 317, 318, 396, 450, 451, 452, 453, 454, 456, 457, 458, 459, 461, 569, 570, 571, 573, 574, 575, 576, 577, 581, 584, 585, 586, 587, 588], [0.04068, 0.08249, 0.03135, 0.1084, 0.09211, 0.06732, 0.09205, 0.1146, 0.1274, 0.0352, 0.4397, 0.4017, 0.005209, 0.02724, 0.1677, 0.607, 0.04833, 0.01711, 0.1756, 0.197, 0.2308, 0.05299, 0.05881, 0.5273, 0.1787, 0.01166, 0.02787, 0.4359, 0.5027, 0.5301, 0.277, 0.285, 0.316, 0.1851, 0.1725, 0.1931, 0.4355, 0.005031, 0.01469, 0.04439, 0.05114, 0.05887, 0.6691, 0.66, 0.3987, 0.5985, 0.04237, 0.2201, 0.1713, 0.4269, 0.6096, 0.07225, 0.005977, 0.03559, 0.002946, 0.05277, 0.02246, 0.1964, 0.1035, 0.1777, 0.003112, 0.0537, 0.08759, 0.1004, 0.1048, 0.1076]): _vg.add([_i], _w, 'REPLACE')
_vg = ob_cube.vertex_groups.new(name='Head')
for _i, _w in zip([0, 1, 2, 3, 4, 5, 6, 7, 8, 9, 10, 11, 12, 13, 14, 15, 16, 17, 18, 19, 20, 21, 22, 23, 24, 25, 26, 27, 28, 29, 30, 31, 32, 34, 36, 38, 39, 41, 42, 43, 45, 46, 47, 48, 49, 50, 51, 52, 53, 54, 55, 56, 57, 58, 59, 60, 61, 62, 63, 64, 65, 66, 67, 68, 71, 72, 73, 74, 75, 76, 77, 450, 451, 452, 453, 456, 457, 458, 459, 575, 577], [0.9349, 0.8899, 0.9922, 0.9634, 0.9264, 0.8413, 0.8742, 0.9145, 0.8894, 0.9709, 0.9836, 0.99, 0.8541, 0.8397, 0.9393, 0.967, 0.9712, 0.9912, 0.9852, 0.9686, 0.9937, 0.9938, 0.9449, 0.9108, 0.9905, 0.9894, 0.3758, 0.9822, 0.9781, 0.5402, 0.9639, 0.9522, 0.6856, 0.2148, 0.002229, 0.06033, 0.0693, 0.02574, 0.9275, 0.9205, 0.9621, 0.9575, 0.08875, 0.9624, 0.9514, 0.7438, 0.9659, 0.952, 0.9427, 0.982, 0.9777, 0.9721, 0.989, 0.985, 0.9773, 0.9932, 0.9839, 0.9299, 0.9953, 0.9938, 0.7865, 0.4877, 0.1809, 0.1739, 0.112, 0.6407, 0.6183, 0.1817, 0.7826, 0.7618, 0.1921, 0.1586, 0.1729, 0.526, 0.08265, 0.01446, 0.0004158, 0.4941, 0.08324, 0.01011, 0.01153]): _vg.add([_i], _w, 'REPLACE')
_vg = ob_cube.vertex_groups.new(name='HipRight')
for _i, _w in zip([40, 69, 83, 84, 86, 89, 90, 91, 92, 93, 94, 95, 96, 97, 98, 99, 100, 101, 102, 103, 104, 105, 106, 107, 108, 109, 110, 111, 112, 113, 114, 115, 116, 117, 118, 119, 120, 121, 122, 123, 125, 126, 127, 128, 129, 183, 184, 185, 186, 187, 188, 189, 405, 406, 407, 408, 409, 410, 411, 412, 413, 414, 415, 416, 417, 418, 419, 420, 421, 422, 423, 424, 425, 426, 427, 428, 429, 430, 431, 432, 433, 434, 439, 442, 443, 466, 467, 468, 469, 470, 471, 472, 473], [0.01524, 0.01122, 0.2695, 0.233, 0.00668, 0.2569, 0.1256, 0.124, 0.8342, 0.3216, 0.1204, 0.09707, 0.615, 0.6083, 0.3612, 0.3418, 0.3209, 0.2782, 0.1769, 0.8352, 0.6834, 0.7003, 0.6504, 0.9875, 0.9268, 0.9463, 0.9024, 0.8486, 0.983, 0.9851, 0.9685, 0.9358, 0.9746, 0.9236, 0.9454, 0.9752, 0.9216, 0.9711, 0.9763, 0.08159, 0.09205, 0.08091, 0.01702, 0.09043, 0.0351, 0.03625, 0.04421, 0.06342, 0.06224, 0.08378, 0.0979, 0.09057, 0.9894, 0.9852, 0.9945, 0.9817, 0.9817, 0.9884, 0.9929, 0.9815, 0.8323, 0.1566, 0.192, 0.8239, 0.7468, 0.2628, 0.181, 0.8308, 0.186, 0.8224, 0.7399, 0.2629, 0.2776, 0.7094, 0.2795, 0.7131, 0.322, 0.2384, 0.2481, 0.5941, 0.4981, 0.4626, 0.03102, 0.02865, 0.05482, 0.9225, 0.773, 0.6462, 0.4638, 0.866, 0.906, 0.7065, 0.9471]): _vg.add([_i], _w, 'REPLACE')
_vg = ob_cube.vertex_groups.new(name='KneeRight')
for _i, _w in zip([115, 117, 118, 120, 121, 123, 124, 125, 126, 127, 128, 129, 130, 131, 132, 133, 134, 135, 136, 137, 138, 139, 140, 141, 142, 143, 144, 145, 146, 147, 148, 149, 150, 151, 152, 153, 154, 161, 162, 163, 164, 165, 166, 167, 168, 169, 413, 414, 415, 416, 417, 418, 419, 420, 421, 422, 423, 424, 425, 426, 427, 428, 474, 475, 476], [0.06373, 0.0751, 0.05318, 0.07761, 0.007339, 0.9184, 0.9808, 0.9079, 0.919, 0.9665, 0.9095, 0.9574, 0.9857, 0.9878, 0.999, 0.9839, 0.9876, 0.9966, 0.9841, 0.9952, 0.9991, 0.9988, 0.9982, 0.9983, 0.9986, 0.9985, 0.9983, 0.9995, 0.9985, 0.9729, 0.8882, 0.9708, 0.9665, 0.8782, 0.9724, 0.9607, 0.8363, 0.4629, 0.458, 0.4545, 0.1212, 0.1612, 0.1555, 0.01155, 0.07021, 0.07478, 0.1677, 0.8434, 0.8079, 0.1761, 0.2528, 0.737, 0.8189, 0.169, 0.814, 0.1774, 0.2599, 0.7371, 0.7223, 0.2903, 0.7204, 0.2865, 0.0562, 0.1043, 0.1037]): _vg.add([_i], _w, 'REPLACE')
_vg = ob_cube.vertex_groups.new(name='AnkleRight')
for _i, _w in zip([147, 148, 149, 150, 151, 152, 153, 154, 155, 156, 157, 158, 159, 160, 161, 162, 163, 164, 165, 166, 167, 168, 169, 170, 171, 172, 173, 174, 175, 474, 475, 476, 477, 478, 479, 480, 481, 482, 483, 484, 485, 486, 487, 488, 489, 490, 491, 492, 493, 494, 495, 496, 497, 498, 499, 500, 501, 502, 503, 504, 505, 506, 507, 508, 509, 510, 511, 512, 513, 514, 515, 516, 517, 518, 519, 520, 521, 522, 523, 524, 525, 526, 527, 528, 529, 530, 531, 532, 533, 534, 535, 536, 537, 538, 539, 540, 541, 542, 543, 544, 545, 546, 547, 548, 549, 550, 551, 552, 553, 554, 555, 556, 557, 558, 559, 560, 561, 562, 563, 564, 565], [0.004202, 0.1118, 0.008274, 0.01691, 0.1218, 0.005149, 0.02863, 0.1636, 0.9979, 0.9934, 0.9883, 1.001, 1.005, 1.009, 0.5371, 0.542, 0.5455, 0.8788, 0.8388, 0.8445, 0.9692, 0.9298, 0.9252, 0.9997, 0.9976, 0.9988, 0.9998, 1.002, 1.001, 0.9438, 0.8957, 0.8963, 1.006, 1.034, 1.021, 1.0, 0.9999, 1.001, 0.9998, 1.001, 0.9991, 0.9997, 0.9994, 1.0, 0.9999, 0.9989, 0.9994, 1.001, 1.001, 1.0, 1.0, 0.9999, 0.9999, 1.001, 1.0, 1.0, 1.0, 1.001, 0.9997, 1.0, 1.001, 0.9998, 0.9998, 0.9999, 0.9999, 1.0, 1.0, 1.0, 1.0, 1.0, 1.0, 1.0, 1.0, 1.0, 1.0, 1.0, 1.0, 1.0, 1.001, 1.0, 1.001, 0.9997, 0.9998, 0.9998, 0.9998, 1.0, 1.0, 0.9999, 0.9999, 1.0, 1.0, 1.0, 1.0, 1.0, 1.0, 1.0, 1.0, 1.0, 1.0, 1.0, 1.0, 1.0, 1.0, 1.0, 1.0, 1.0, 1.0, 1.001, 1.001, 1.0, 1.0, 1.001, 1.001, 0.9998, 0.9999, 0.9996, 0.9998, 1.0, 1.001, 1.0, 1.0]): _vg.add([_i], _w, 'REPLACE')
_vg = ob_cube.vertex_groups.new(name='FootRight')
for _i, _w in zip([156, 157, 158, 159, 160, 170, 171, 172, 173, 174, 175, 480, 481, 482, 483, 484, 485, 486, 487, 488, 489, 490, 491, 492, 493, 494, 495, 496, 497, 498, 499, 500, 501, 502, 503, 504, 505, 506, 507, 508, 509, 510, 511, 512, 513, 514, 515, 516, 517, 518, 519, 520, 521, 522, 523, 524, 525, 526, 527, 528, 529, 530, 531, 532, 533, 534, 535, 536, 537, 538, 539, 540, 541, 542, 543, 544, 545, 546, 547, 548, 549, 550, 551, 552, 553, 554, 555, 556, 557, 558, 559, 560, 561, 562, 563, 564, 565], [0.01093, 0.0292, 0.02615, 0.02876, 0.06337, 0.2796, 0.1183, 0.1359, 0.3076, 0.1347, 0.1343, 0.4848, 0.1492, 0.3998, 0.2032, 0.2153, 0.1518, 0.2428, 0.1674, 0.1669, 0.2557, 0.1363, 0.1531, 0.1811, 0.1495, 0.7793, 0.7913, 0.7349, 0.7309, 0.6805, 0.4202, 0.4298, 0.7734, 0.2374, 0.1889, 0.225, 0.3205, 0.2068, 0.2142, 0.2074, 0.2146, 0.1568, 0.1555, 0.1609, 0.1593, 0.9966, 0.9916, 0.9928, 0.9901, 0.9633, 0.9656, 0.9676, 0.9688, 0.2459, 0.2544, 0.2485, 0.2579, 0.1906, 0.1994, 0.2256, 0.2192, 0.201, 0.1924, 0.2202, 0.2286, 0.9946, 0.9719, 0.956, 0.9822, 0.9827, 0.9461, 0.9785, 0.9428, 0.9247, 0.8363, 0.9007, 0.9478, 0.9389, 0.8656, 0.96, 0.9286, 0.2373, 0.2257, 0.2518, 0.2542, 0.2445, 0.2404, 0.2643, 0.2747, 0.155, 0.1557, 0.1478, 0.1522, 0.1632, 0.167, 0.1589, 0.1571]): _vg.add([_i], _w, 'REPLACE')
_vg = ob_cube.vertex_groups.new(name='HipLeft')
_vg = ob_cube.vertex_groups.new(name='KneeLeft')
_vg = ob_cube.vertex_groups.new(name='AnkleLeft')
_vg = ob_cube.vertex_groups.new(name='FootLeft')
_vg = ob_cube.vertex_groups.new(name='HandRight')
for _i, _w in zip([215, 240, 249, 250, 251, 252, 253, 254, 255, 256, 257, 258, 259, 260, 261, 262, 263, 264, 265, 266, 267, 268, 269, 270, 271, 272, 273, 274, 275, 276, 277, 278, 279, 280, 281, 282, 283, 284, 285, 286, 287, 288, 289, 290, 291, 292, 293, 294, 295, 296, 297, 298, 299, 300, 301, 302, 303, 304, 305, 306, 307, 308, 309, 310, 311, 312, 313, 314, 315, 320, 321, 322, 323, 324, 325, 326, 327, 328, 329, 330, 331, 332, 333, 334, 335, 336, 337, 338, 339, 340, 341, 342, 343, 344, 345, 346, 347, 348, 349, 350, 351, 352, 353, 354, 355, 356, 357, 358, 359, 360, 361, 362, 363, 364, 365, 366, 367, 368, 369, 370, 371, 372, 373, 374, 375, 376, 377, 378, 379, 380, 381, 382, 383, 384, 385, 386, 387, 388, 389, 390, 391, 392, 393, 394, 395], [0.9905, 0.8982, 0.1505, 0.1038, 0.1291, 0.1669, 0.1311, 0.1627, 0.1931, 0.1174, 0.8654, 0.849, 0.8297, 0.7946, 0.8762, 0.8669, 0.7489, 0.7934, 0.9931, 0.9761, 0.9816, 0.9589, 0.9843, 0.983, 0.9786, 0.9854, 0.8821, 0.9298, 0.9593, 0.958, 0.9414, 0.9665, 0.9462, 0.9485, 0.9766, 0.9443, 0.9798, 0.9905, 0.9946, 0.9963, 0.994, 0.9949, 0.9933, 0.9946, 0.996, 0.9648, 0.9712, 0.9667, 0.9636, 0.9759, 0.9813, 0.9794, 0.9792, 0.1838, 0.782, 0.9206, 0.94, 0.9998, 0.9998, 0.9998, 0.9998, 0.9814, 0.9819, 0.9815, 0.9819, 0.9859, 0.9858, 0.9862, 0.9861, 0.8134, 0.8134, 0.8123, 0.8128, 0.9761, 0.974, 0.9801, 0.9788, 0.9791, 0.9806, 0.9721, 0.9757, 0.9767, 0.9739, 0.9808, 0.9795, 0.978, 0.9745, 0.9822, 0.9811, 0.9832, 0.9902, 0.9597, 0.9666, 0.9379, 0.9109, 0.9872, 0.9746, 0.9756, 0.9879, 0.9071, 0.939, 0.9456, 0.9782, 0.6026, 0.7999, 0.9994, 0.9986, 0.9999, 0.9998, 0.9997, 0.9998, 0.998, 0.9992, 0.9994, 0.9988, 0.9998, 0.9997, 0.999, 0.9979, 0.9998, 0.9996, 0.9832, 0.9816, 0.9855, 0.9848, 0.9845, 0.9852, 0.9814, 0.983, 0.9847, 0.9831, 0.9867, 0.9862, 0.9838, 0.9824, 0.9858, 0.9852, 0.8165, 0.8193, 0.8142, 0.8149, 0.8348, 0.8069, 0.8133, 0.8226]): _vg.add([_i], _w, 'REPLACE')
_vg = ob_cube.vertex_groups.new(name='HandLeft')
_vg = ob_cube.vertex_groups.new(name='TipRight')
for _i, _w in zip([300, 301, 302, 303, 342, 343, 344, 345, 347, 350, 351, 352, 354, 355], [0.8162, 0.218, 0.07936, 0.05995, 0.03058, 0.01662, 0.062, 0.08905, 0.00013, 0.0929, 0.06092, 0.05369, 0.3973, 0.1999]): _vg.add([_i], _w, 'REPLACE')
_vg = ob_cube.vertex_groups.new(name='TipLeft')
_vg = ob_cube.vertex_groups.new(name='HeadTop')
for _i, _w in zip([3, 19, 22, 23, 48, 49, 62, 65], [0.00841, 0.002357, 0.04764, 0.0831, 0.001327, 0.0224, 0.06706, 0.2115]): _vg.add([_i], _w, 'REPLACE')
_vg = ob_cube.vertex_groups.new(name='ToeRight')
_vg = ob_cube.vertex_groups.new(name='ToeLeft')
_m = ob_cube.modifiers.new('Mirror', 'MIRROR')
_m.use_clip = True
_m = ob_cube.modifiers.new('Subsurf', 'SUBSURF')
_m.show_render = False
_m.uv_smooth = 'PRESERVE_CORNERS'
_m.quality = 2
_m.levels = 5
_m.show_only_control_edges = False
_m = ob_cube.modifiers.new('Armature', 'ARMATURE')
_m = ob_cube.modifiers.new('Armature.001', 'ARMATURE')
_m.object = ob_metarig_001

# ---- collection membership
col_collection_1.objects.link(ob_lamp)
col_collection_1.objects.link(ob_camera)
col_collection_1.objects.link(ob_metarig_001)
col_collection_1.objects.link(ob_cube)

# ---- scene / render settings (as saved in the file)
scene.camera = ob_camera
scene.frame_start = 1; scene.frame_end = 250; scene.frame_set(14)
scene.render.engine = 'BLENDER_EEVEE_NEXT'
scene.render.resolution_percentage = 50
scene.render.dither_intensity = 0.0
scene.cycles.use_denoising = False
scene.cycles.samples = 128
scene.cycles.sampling_pattern = 'TABULATED_SOBOL'
scene.cycles.light_sampling_threshold = 0.0
scene.cycles.use_adaptive_sampling = False
scene.cycles.use_light_tree = False
scene.cycles.blur_glossy = 0.0
scene.cycles.sample_clamp_indirect = 0.0
scene.view_settings.view_transform = 'Standard'
bpy.context.view_layer.update()
